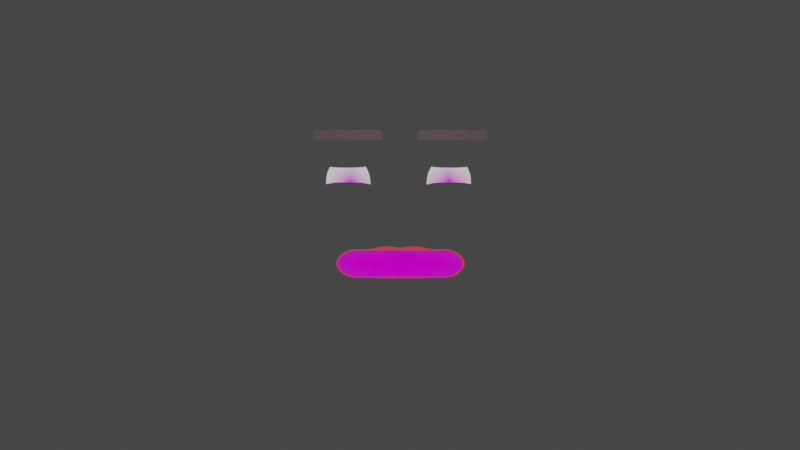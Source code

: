 # Source: face_importer_example.blend  (saved by Blender 3.1.7; exported with 4.5.12 LTS)
import bpy
from mathutils import Matrix  # noqa: F401  (used for matrix-valued properties, if any)

bpy.ops.wm.read_factory_settings(use_empty=True)
scene = bpy.context.scene
scene.name = 'Scene'

# ---- collections
col_movie = bpy.data.collections.new('movie'); scene.collection.children.link(col_movie)
col_2dface = bpy.data.collections.new('2DFace'); scene.collection.children.link(col_2dface)
col_eyes = bpy.data.collections.new('eyes'); col_2dface.children.link(col_eyes)
col_lid_booleans = bpy.data.collections.new('lid_booleans'); col_eyes.children.link(col_lid_booleans)
col_mouth = bpy.data.collections.new('mouth'); col_2dface.children.link(col_mouth)
col_brows = bpy.data.collections.new('brows'); col_2dface.children.link(col_brows)
col_2dface_armature = bpy.data.collections.new('2DFace_Armature'); col_2dface.children.link(col_2dface_armature)
col_uvprojectors = bpy.data.collections.new('UVProjectors'); col_2dface.children.link(col_uvprojectors)
col_uvprojectors.hide_render = True
col_head = bpy.data.collections.new('head'); scene.collection.children.link(col_head)

# ---- images (referenced by path relative to the original .blend; pixels are not part of the script)
import os
ASSET_DIR = os.environ.get("B2B_ASSET_DIR", "")  # directory of the original .blend (textures are referenced by path, not embedded)
HERE = os.path.dirname(os.path.abspath(__file__))  # packed textures are extracted next to this script under _unpacked/

def load_image(name, relpath, width, height, colorspace="sRGB"):
    """Load a texture the original file referenced (path relative to the .blend, or extracted next to this script)."""
    p = next((c for c in (os.path.join(HERE, relpath), os.path.join(ASSET_DIR, relpath)) if relpath and os.path.exists(c)), "")
    if p:
        img = bpy.data.images.load(p, check_existing=True)
        img.name = name
    else:  # same state as the original file: an image datablock whose file is absent (Cycles renders it pink)
        img = bpy.data.images.new(name, width, height)
        img.source = "FILE"
        img.filepath = "//" + (relpath or name)
    img.colorspace_settings.name = colorspace
    return img
img_iris_blue_png = load_image('iris_blue.png', 'texture_parts/iris_blue.png', 1024, 1024, 'sRGB')
img_0001_png = load_image('0001.png', 'texture_parts/0001.png', 1024, 1024, 'sRGB')
img_upper_teeth_new_png = load_image('upper_teeth_new.png', 'texture_parts/upper_teeth_new.png', 1024, 1024, 'sRGB')
img_lower_teeth_new_png = load_image('lower_teeth_new.png', 'texture_parts/lower_teeth_new.png', 1024, 1024, 'sRGB')

# ---- materials (node trees are filled in below, after node groups)
mat_eye_r_material = bpy.data.materials.new('eye.R.material')
mat_eye_r_material.use_transparent_shadow = False
mat_eye_l_material = bpy.data.materials.new('eye.L.material')
mat_eye_l_material.use_transparent_shadow = False
mat_eye_outline_material = bpy.data.materials.new('eye_outline_material')
mat_eye_outline_material.use_transparent_shadow = False
mat_mouth_material = bpy.data.materials.new('mouth_material')
mat_mouth_material.use_transparent_shadow = False
mat_mouth_outline_material = bpy.data.materials.new('mouth_outline_material')
mat_mouth_outline_material.use_transparent_shadow = False
mat_brow_material = bpy.data.materials.new('brow_material')
mat_brow_material.use_transparent_shadow = False

# ---- material node trees
mat_eye_r_material.use_nodes = True; mat_eye_r_material.node_tree.nodes.clear()
_N = mat_eye_r_material.node_tree.nodes; _L = mat_eye_r_material.node_tree.links
n0 = _N.new('ShaderNodeOutputMaterial'); n0.name = 'Material Output'; n0.location = (469, 365)
n1 = _N.new('ShaderNodeBsdfPrincipled'); n1.name = 'Principled BSDF'; n1.location = (-383, 213)
n1.distribution = 'GGX'
n1.subsurface_method = 'RANDOM_WALK_SKIN'
n1.inputs[0].default_value = (1.0, 1.0, 1.0, 1.0)
n1.inputs[3].default_value = 1.45
n1.inputs[27].default_value = (0.0, 0.0, 0.0, 1.0)
n1.inputs[28].default_value = 1.0
n2 = _N.new('ShaderNodeMixShader'); n2.name = 'Mix Shader'; n2.location = (83, 324)
n3 = _N.new('ShaderNodeBsdfDiffuse'); n3.name = 'Diffuse BSDF'; n3.location = (-238, 450)
n4 = _N.new('ShaderNodeTexImage'); n4.name = 'Image Texture'; n4.location = (-648, 452)
n4.image = img_iris_blue_png
n4.extension = 'CLIP'
n5 = _N.new('ShaderNodeMapping'); n5.name = 'Mapping'; n5.location = (-938, 467)
n5.width = 240
n6 = _N.new('ShaderNodeUVMap'); n6.name = 'UV Map'; n6.location = (-1215, 448)
n6.uv_map = 'eye.R'
_L.new(n1.outputs[0], n2.inputs[1])
_L.new(n2.outputs[0], n0.inputs[0])
_L.new(n4.outputs[0], n3.inputs[0])
_L.new(n4.outputs[1], n2.inputs[0])
_L.new(n3.outputs[0], n2.inputs[2])
_L.new(n5.outputs[0], n4.inputs[0])
_L.new(n6.outputs[0], n5.inputs[0])
n0.is_active_output = True
mat_eye_l_material.use_nodes = True; mat_eye_l_material.node_tree.nodes.clear()
_N = mat_eye_l_material.node_tree.nodes; _L = mat_eye_l_material.node_tree.links
n0 = _N.new('ShaderNodeOutputMaterial'); n0.name = 'Material Output'; n0.location = (580, 243)
n1 = _N.new('ShaderNodeBsdfDiffuse'); n1.name = 'Diffuse BSDF'; n1.location = (-160, 386)
n2 = _N.new('ShaderNodeBsdfPrincipled'); n2.name = 'Principled BSDF'; n2.location = (-264, 144)
n2.distribution = 'GGX'
n2.subsurface_method = 'RANDOM_WALK_SKIN'
n2.inputs[0].default_value = (1.0, 1.0, 1.0, 1.0)
n2.inputs[3].default_value = 1.45
n2.inputs[27].default_value = (0.0, 0.0, 0.0, 1.0)
n2.inputs[28].default_value = 1.0
n3 = _N.new('ShaderNodeTexImage'); n3.name = 'Image Texture'; n3.location = (-556, 408)
n3.image = img_iris_blue_png
n3.extension = 'CLIP'
n4 = _N.new('ShaderNodeUVMap'); n4.name = 'UV Map'; n4.location = (-1137, 396)
n4.uv_map = 'eye.L'
n5 = _N.new('ShaderNodeMixShader'); n5.name = 'Mix Shader'; n5.location = (229, 241)
n6 = _N.new('ShaderNodeMapping'); n6.name = 'Mapping'; n6.location = (-846, 423)
n6.width = 240
_L.new(n5.outputs[0], n0.inputs[0])
_L.new(n3.outputs[0], n1.inputs[0])
_L.new(n3.outputs[1], n5.inputs[0])
_L.new(n6.outputs[0], n3.inputs[0])
_L.new(n4.outputs[0], n6.inputs[0])
_L.new(n2.outputs[0], n5.inputs[1])
_L.new(n1.outputs[0], n5.inputs[2])
n0.is_active_output = True
mat_eye_outline_material.use_nodes = True; mat_eye_outline_material.node_tree.nodes.clear()
_N = mat_eye_outline_material.node_tree.nodes; _L = mat_eye_outline_material.node_tree.links
n0 = _N.new('ShaderNodeBsdfPrincipled'); n0.name = 'Principled BSDF'; n0.location = (10, 300)
n0.distribution = 'GGX'
n0.subsurface_method = 'RANDOM_WALK_SKIN'
n0.inputs[0].default_value = (0.0, 0.0, 0.0, 1.0)
n0.inputs[3].default_value = 1.45
n0.inputs[27].default_value = (0.0, 0.0, 0.0, 1.0)
n0.inputs[28].default_value = 1.0
n1 = _N.new('ShaderNodeOutputMaterial'); n1.name = 'Material Output'; n1.location = (300, 300)
_L.new(n0.outputs[0], n1.inputs[0])
n1.is_active_output = True
mat_mouth_material.use_nodes = True; mat_mouth_material.node_tree.nodes.clear()
_N = mat_mouth_material.node_tree.nodes; _L = mat_mouth_material.node_tree.links
n0 = _N.new('ShaderNodeBsdfPrincipled'); n0.name = 'Principled BSDF'; n0.location = (-499, 320)
n0.distribution = 'GGX'
n0.subsurface_method = 'RANDOM_WALK_SKIN'
n0.inputs[0].default_value = (0.0, 0.0, 0.0, 1.0)
n0.inputs[3].default_value = 1.45
n0.inputs[27].default_value = (0.0, 0.0, 0.0, 1.0)
n0.inputs[28].default_value = 1.0
n1 = _N.new('ShaderNodeMixShader'); n1.name = 'Mix Shader'; n1.location = (-114, 373)
n2 = _N.new('ShaderNodeMixShader'); n2.name = 'Mix Shader.001'; n2.location = (202, 563)
n3 = _N.new('ShaderNodeTexImage'); n3.name = 'Image Texture'; n3.location = (-852, 505)
n3.image = img_0001_png
n3.extension = 'CLIP'
n4 = _N.new('ShaderNodeMapping'); n4.name = 'Mapping'; n4.location = (-1142, 545)
n4.width = 240
n5 = _N.new('ShaderNodeUVMap'); n5.name = 'UV Map'; n5.location = (-1348, 456)
n5.uv_map = 'tongue'
n6 = _N.new('ShaderNodeBsdfDiffuse'); n6.name = 'Diffuse BSDF'; n6.location = (-349, 524)
n7 = _N.new('ShaderNodeTexImage'); n7.name = 'Image Texture.001'; n7.location = (-830, 903)
n7.image = img_upper_teeth_new_png
n7.extension = 'CLIP'
n8 = _N.new('ShaderNodeMapping'); n8.name = 'Mapping.001'; n8.location = (-1120, 943)
n8.width = 240
n9 = _N.new('ShaderNodeUVMap'); n9.name = 'UV Map.001'; n9.location = (-1326, 853)
n9.uv_map = 'upper_teeth'
n10 = _N.new('ShaderNodeBsdfDiffuse'); n10.name = 'Diffuse BSDF.001'; n10.location = (-327, 922)
n11 = _N.new('ShaderNodeTexImage'); n11.name = 'Image Texture.002'; n11.location = (-800, 1287)
n11.image = img_lower_teeth_new_png
n11.extension = 'CLIP'
n12 = _N.new('ShaderNodeUVMap'); n12.name = 'UV Map.002'; n12.location = (-1295, 1237)
n12.uv_map = 'lower_teeth'
n13 = _N.new('ShaderNodeBsdfDiffuse'); n13.name = 'Diffuse BSDF.002'; n13.location = (-278, 1170)
n14 = _N.new('ShaderNodeMixShader'); n14.name = 'Mix Shader.002'; n14.location = (440, 721)
n15 = _N.new('ShaderNodeOutputMaterial'); n15.name = 'Material Output'; n15.location = (944, 825)
n16 = _N.new('ShaderNodeMapping'); n16.name = 'Mapping.002'; n16.location = (-1090, 1327)
n16.width = 240
_L.new(n0.outputs[0], n1.inputs[1])
_L.new(n1.outputs[0], n2.inputs[1])
_L.new(n6.outputs[0], n1.inputs[2])
_L.new(n3.outputs[0], n6.inputs[0])
_L.new(n3.outputs[1], n1.inputs[0])
_L.new(n4.outputs[0], n3.inputs[0])
_L.new(n5.outputs[0], n4.inputs[0])
_L.new(n7.outputs[0], n10.inputs[0])
_L.new(n8.outputs[0], n7.inputs[0])
_L.new(n9.outputs[0], n8.inputs[0])
_L.new(n10.outputs[0], n2.inputs[2])
_L.new(n7.outputs[1], n2.inputs[0])
_L.new(n11.outputs[0], n13.inputs[0])
_L.new(n16.outputs[0], n11.inputs[0])
_L.new(n12.outputs[0], n16.inputs[0])
_L.new(n11.outputs[1], n14.inputs[0])
_L.new(n2.outputs[0], n14.inputs[1])
_L.new(n13.outputs[0], n14.inputs[2])
_L.new(n14.outputs[0], n15.inputs[0])
n15.is_active_output = True
mat_mouth_outline_material.use_nodes = True; mat_mouth_outline_material.node_tree.nodes.clear()
_N = mat_mouth_outline_material.node_tree.nodes; _L = mat_mouth_outline_material.node_tree.links
n0 = _N.new('ShaderNodeBsdfPrincipled'); n0.name = 'Principled BSDF'; n0.location = (10, 300)
n0.distribution = 'GGX'
n0.subsurface_method = 'RANDOM_WALK_SKIN'
n0.inputs[0].default_value = (0.8, 0.02414, 0.02125, 1.0)
n0.inputs[3].default_value = 1.45
n0.inputs[27].default_value = (0.0, 0.0, 0.0, 1.0)
n0.inputs[28].default_value = 1.0
n1 = _N.new('ShaderNodeOutputMaterial'); n1.name = 'Material Output'; n1.location = (300, 300)
_L.new(n0.outputs[0], n1.inputs[0])
n1.is_active_output = True
mat_brow_material.use_nodes = True; mat_brow_material.node_tree.nodes.clear()
_N = mat_brow_material.node_tree.nodes; _L = mat_brow_material.node_tree.links
n0 = _N.new('ShaderNodeBsdfPrincipled'); n0.name = 'Principled BSDF'; n0.location = (10, 300)
n0.distribution = 'GGX'
n0.subsurface_method = 'RANDOM_WALK_SKIN'
n0.inputs[3].default_value = 1.45
n0.inputs[27].default_value = (0.0, 0.0, 0.0, 1.0)
n0.inputs[28].default_value = 1.0
n1 = _N.new('ShaderNodeOutputMaterial'); n1.name = 'Material Output'; n1.location = (300, 300)
n2 = _N.new('ShaderNodeTexNoise'); n2.name = 'Musgrave Texture'; n2.location = (-670, 230)
n2.width = 150
n2.normalize = False
n2.inputs[2].default_value = 19.7
n2.inputs[3].default_value = 9.2
n2.inputs[4].default_value = 3.613e-05
n2.inputs[5].default_value = 5.5
n3 = _N.new('ShaderNodeValToRGB'); n3.name = 'ColorRamp'; n3.location = (-374, 288)
while len(n3.color_ramp.elements) > 1: n3.color_ramp.elements.remove(n3.color_ramp.elements[-1])
n3.color_ramp.elements[0].position = 0.0; n3.color_ramp.elements[0].color = (0.0, 0.0, 0.0, 1.0)
_e = n3.color_ramp.elements.new(0.2091); _e.color = (0.08158, 0.001525, 0.004965, 1.0)
_L.new(n0.outputs[0], n1.inputs[0])
_L.new(n2.outputs[0], n3.inputs[0])
_L.new(n3.outputs[0], n0.inputs[0])
n1.is_active_output = True

# ---- world
world_world = bpy.data.worlds.new('World'); scene.world = world_world
world_world.use_nodes = True; world_world.node_tree.nodes.clear()
_N = world_world.node_tree.nodes; _L = world_world.node_tree.links
n0 = _N.new('ShaderNodeOutputWorld'); n0.name = 'World Output'; n0.location = (300, 300)
n1 = _N.new('ShaderNodeBackground'); n1.name = 'Background'; n1.location = (10, 300)
n1.inputs[0].default_value = (0.05088, 0.05088, 0.05088, 1.0)
_L.new(n1.outputs[0], n0.inputs[0])
n0.is_active_output = True
world_world.color = (0.05088, 0.05088, 0.05088)
world_world.use_sun_shadow = False
world_world.sun_shadow_jitter_overblur = 0.0

# ---- cameras
cam_camera = bpy.data.cameras.new('Camera')
cam_camera.clip_end = 1e+04
cam_camera.lens = 25.0
cam_camera.ortho_scale = 7.314

# ---- lights
light_light = bpy.data.lights.new('Light', 'SUN')
light_light.transmission_factor = 0.0
light_light.angle = 0.1993
light_light.energy = 2.0
light_light.shadow_soft_size = 0.1
light_light.shadow_cascade_max_distance = 1000.0

# ---- meshes
me_plane_001 = bpy.data.meshes.new('Plane.001')
me_plane_001.from_pydata([(-0.5689, -8.173e-08, 0.2221), (-1.568, -8.173e-08, 0.2221), (-0.5689, -1.318e-07, 1.367), (-1.568, -1.318e-07, 1.367)], [], [(0, 2, 3, 1)])
me_plane_001.polygons.foreach_set('use_smooth', [True] * 1)
_uv = me_plane_001.uv_layers.new(name='eye.R')
_uv.uv.foreach_set('vector', [1.274, -0.8453, 1.274, 1.743, -0.4096, 1.743, -0.4096, -0.8453])
me_plane_001.materials.append(mat_eye_r_material)
me_plane_001.use_remesh_fix_poles = True
me_plane_001.use_remesh_preserve_attributes = False
me_plane_001.update()
me_plane_002 = bpy.data.meshes.new('Plane.002')
me_plane_002.from_pydata([(0.5086, -8.173e-08, 0.2221), (1.508, -8.173e-08, 0.2221), (0.5086, -1.318e-07, 1.367), (1.508, -1.318e-07, 1.367)], [], [(0, 1, 3, 2)])
me_plane_002.polygons.foreach_set('use_smooth', [True] * 1)
_uv = me_plane_002.uv_layers.new(name='eye.L')
_uv.uv.foreach_set('vector', [1.288, 1.789, -0.2859, 1.789, -0.2859, -0.6314, 1.288, -0.6314])
me_plane_002.materials.append(mat_eye_l_material)
me_plane_002.use_remesh_fix_poles = True
me_plane_002.use_remesh_preserve_attributes = False
me_plane_002.update()
me_plane_006 = bpy.data.meshes.new('Plane.006')
me_plane_006.from_pydata([(0.5086, -8.173e-08, 0.2221), (1.508, -8.173e-08, 0.2221), (0.5086, -1.318e-07, 1.367), (1.508, -1.318e-07, 1.367)], [], [(0, 1, 3, 2)])
me_plane_006.polygons.foreach_set('use_smooth', [True] * 1)
_uv = me_plane_006.uv_layers.new(name='UVMap')
_uv.uv.foreach_set('vector', [0.0, 0.0, 1.0, 0.0, 1.0, 1.0, 0.0, 1.0])
me_plane_006.materials.append(mat_eye_outline_material)
me_plane_006.use_remesh_fix_poles = True
me_plane_006.use_remesh_preserve_attributes = False
me_plane_006.update()
me_plane_007 = bpy.data.meshes.new('Plane.007')
me_plane_007.from_pydata([(-0.5689, -8.173e-08, 0.2221), (-1.568, -8.173e-08, 0.2221), (-0.5689, -1.318e-07, 1.367), (-1.568, -1.318e-07, 1.367)], [], [(0, 2, 3, 1)])
me_plane_007.polygons.foreach_set('use_smooth', [True] * 1)
_uv = me_plane_007.uv_layers.new(name='UVMap')
_uv.uv.foreach_set('vector', [0.0, 0.0, 0.0, 1.0, 1.0, 1.0, 1.0, 0.0])
me_plane_007.materials.append(mat_eye_outline_material)
me_plane_007.use_remesh_fix_poles = True
me_plane_007.use_remesh_preserve_attributes = False
me_plane_007.update()
me_cube_004 = bpy.data.meshes.new('Cube.004')
me_cube_004.from_pydata([(0.3698, 0.2909, 0.8124), (0.3698, 0.2909, -0.1771), (0.3698, -0.1866, 0.8124), (0.3698, -0.1866, -0.1771), (1.676, 0.2909, 0.8124), (1.676, 0.2909, -0.1771), (1.676, -0.1866, 0.8124), (1.676, -0.1866, -0.1771), (0.3698, 0.05214, 0.8124), (0.3698, 0.2909, 0.3177), (0.3698, 0.05214, -0.1771), (0.3698, -0.1866, 0.3177), (1.023, -0.1866, 0.8124), (1.023, -0.1866, -0.1771), (1.676, -0.1866, 0.3177), (1.676, 0.05214, 0.8124), (1.676, 0.05214, -0.1771), (1.676, 0.2909, 0.3177), (1.023, 0.2909, 0.8124), (1.023, 0.2909, -0.1771), (1.023, 0.05214, -0.1771), (1.023, 0.05214, 0.8124), (1.023, 0.2909, 0.3177), (1.676, 0.05214, 0.3177), (1.023, -0.1866, 0.3177), (0.3698, 0.05214, 0.3177)], [], [(25, 10, 3, 11), (24, 13, 7, 14), (23, 16, 5, 17), (22, 19, 1, 9), (21, 15, 4, 18), (20, 10, 1, 19), (16, 20, 19, 5), (7, 13, 20, 16), (13, 3, 10, 20), (8, 21, 18, 0), (2, 12, 21, 8), (12, 6, 15, 21), (18, 22, 9, 0), (4, 17, 22, 18), (17, 5, 19, 22), (15, 23, 17, 4), (6, 14, 23, 15), (14, 7, 16, 23), (12, 24, 14, 6), (2, 11, 24, 12), (11, 3, 13, 24), (8, 25, 11, 2), (0, 9, 25, 8), (9, 1, 10, 25)])
_uv = me_cube_004.uv_layers.new(name='UVMap')
_uv.uv.foreach_set('vector', [0.5, 0.125, 0.625, 0.125, 0.625, 0.25, 0.5, 0.25, 0.5, 0.375, 0.625, 0.375, 0.625, 0.5, 0.5, 0.5, 0.5, 0.625, 0.625, 0.625, 0.625, 0.75, 0.5, 0.75, 0.5, 0.875, 0.625, 0.875, 0.625, 1.0, 0.5, 1.0, 0.25, 0.625, 0.375, 0.625, 0.375, 0.75, 0.25, 0.75, 0.75, 0.625, 0.875, 0.625, 0.875, 0.75, 0.75, 0.75, 0.625, 0.625, 0.75, 0.625, 0.75, 0.75, 0.625, 0.75, 0.625, 0.5, 0.75, 0.5, 0.75, 0.625, 0.625, 0.625, 0.75, 0.5, 0.875, 0.5, 0.875, 0.625, 0.75, 0.625, 0.125, 0.625, 0.25, 0.625, 0.25, 0.75, 0.125, 0.75, 0.125, 0.5, 0.25, 0.5, 0.25, 0.625, 0.125, 0.625, 0.25, 0.5, 0.375, 0.5, 0.375, 0.625, 0.25, 0.625, 0.375, 0.875, 0.5, 0.875, 0.5, 1.0, 0.375, 1.0, 0.375, 0.75, 0.5, 0.75, 0.5, 0.875, 0.375, 0.875, 0.5, 0.75, 0.625, 0.75, 0.625, 0.875, 0.5, 0.875, 0.375, 0.625, 0.5, 0.625, 0.5, 0.75, 0.375, 0.75, 0.375, 0.5, 0.5, 0.5, 0.5, 0.625, 0.375, 0.625, 0.5, 0.5, 0.625, 0.5, 0.625, 0.625, 0.5, 0.625, 0.375, 0.375, 0.5, 0.375, 0.5, 0.5, 0.375, 0.5, 0.375, 0.25, 0.5, 0.25, 0.5, 0.375, 0.375, 0.375, 0.5, 0.25, 0.625, 0.25, 0.625, 0.375, 0.5, 0.375, 0.375, 0.125, 0.5, 0.125, 0.5, 0.25, 0.375, 0.25, 0.375, 0.0, 0.5, 0.0, 0.5, 0.125, 0.375, 0.125, 0.5, 0.0, 0.625, 0.0, 0.625, 0.125, 0.5, 0.125])
me_cube_004.use_remesh_fix_poles = True
me_cube_004.use_remesh_preserve_attributes = False
me_cube_004.update()
me_cube_006 = bpy.data.meshes.new('Cube.006')
me_cube_006.from_pydata([(-1.73, 0.2909, 0.8124), (-1.73, 0.2909, -0.1771), (-1.73, -0.1866, 0.8124), (-1.73, -0.1866, -0.1771), (-0.424, 0.2909, 0.8124), (-0.424, 0.2909, -0.1771), (-0.424, -0.1866, 0.8124), (-0.424, -0.1866, -0.1771), (-1.73, 0.05214, 0.8124), (-1.73, 0.2909, 0.3177), (-1.73, 0.05214, -0.1771), (-1.73, -0.1866, 0.3177), (-1.077, -0.1866, 0.8124), (-1.077, -0.1866, -0.1771), (-0.424, -0.1866, 0.3177), (-0.424, 0.05214, 0.8124), (-0.424, 0.05214, -0.1771), (-0.424, 0.2909, 0.3177), (-1.077, 0.2909, 0.8124), (-1.077, 0.2909, -0.1771), (-1.077, 0.05214, -0.1771), (-1.077, 0.05214, 0.8124), (-1.077, 0.2909, 0.3177), (-0.424, 0.05214, 0.3177), (-1.077, -0.1866, 0.3177), (-1.73, 0.05214, 0.3177)], [], [(25, 10, 3, 11), (24, 13, 7, 14), (23, 16, 5, 17), (22, 19, 1, 9), (21, 15, 4, 18), (20, 10, 1, 19), (16, 20, 19, 5), (7, 13, 20, 16), (13, 3, 10, 20), (8, 21, 18, 0), (2, 12, 21, 8), (12, 6, 15, 21), (18, 22, 9, 0), (4, 17, 22, 18), (17, 5, 19, 22), (15, 23, 17, 4), (6, 14, 23, 15), (14, 7, 16, 23), (12, 24, 14, 6), (2, 11, 24, 12), (11, 3, 13, 24), (8, 25, 11, 2), (0, 9, 25, 8), (9, 1, 10, 25)])
_uv = me_cube_006.uv_layers.new(name='UVMap')
_uv.uv.foreach_set('vector', [0.5, 0.125, 0.625, 0.125, 0.625, 0.25, 0.5, 0.25, 0.5, 0.375, 0.625, 0.375, 0.625, 0.5, 0.5, 0.5, 0.5, 0.625, 0.625, 0.625, 0.625, 0.75, 0.5, 0.75, 0.5, 0.875, 0.625, 0.875, 0.625, 1.0, 0.5, 1.0, 0.25, 0.625, 0.375, 0.625, 0.375, 0.75, 0.25, 0.75, 0.75, 0.625, 0.875, 0.625, 0.875, 0.75, 0.75, 0.75, 0.625, 0.625, 0.75, 0.625, 0.75, 0.75, 0.625, 0.75, 0.625, 0.5, 0.75, 0.5, 0.75, 0.625, 0.625, 0.625, 0.75, 0.5, 0.875, 0.5, 0.875, 0.625, 0.75, 0.625, 0.125, 0.625, 0.25, 0.625, 0.25, 0.75, 0.125, 0.75, 0.125, 0.5, 0.25, 0.5, 0.25, 0.625, 0.125, 0.625, 0.25, 0.5, 0.375, 0.5, 0.375, 0.625, 0.25, 0.625, 0.375, 0.875, 0.5, 0.875, 0.5, 1.0, 0.375, 1.0, 0.375, 0.75, 0.5, 0.75, 0.5, 0.875, 0.375, 0.875, 0.5, 0.75, 0.625, 0.75, 0.625, 0.875, 0.5, 0.875, 0.375, 0.625, 0.5, 0.625, 0.5, 0.75, 0.375, 0.75, 0.375, 0.5, 0.5, 0.5, 0.5, 0.625, 0.375, 0.625, 0.5, 0.5, 0.625, 0.5, 0.625, 0.625, 0.5, 0.625, 0.375, 0.375, 0.5, 0.375, 0.5, 0.5, 0.375, 0.5, 0.375, 0.25, 0.5, 0.25, 0.5, 0.375, 0.375, 0.375, 0.5, 0.25, 0.625, 0.25, 0.625, 0.375, 0.5, 0.375, 0.375, 0.125, 0.5, 0.125, 0.5, 0.25, 0.375, 0.25, 0.375, 0.0, 0.5, 0.0, 0.5, 0.125, 0.375, 0.125, 0.5, 0.0, 0.625, 0.0, 0.625, 0.125, 0.5, 0.125])
me_cube_006.use_remesh_fix_poles = True
me_cube_006.use_remesh_preserve_attributes = False
me_cube_006.update()
me_cube_005 = bpy.data.meshes.new('Cube.005')
me_cube_005.from_pydata([(0.3698, 0.2388, 0.772), (0.3698, 0.2388, -0.2175), (0.3698, -0.2388, 0.772), (0.3698, -0.2388, -0.2175), (1.676, 0.2388, 0.772), (1.676, 0.2388, -0.2175), (1.676, -0.2388, 0.772), (1.676, -0.2388, -0.2175), (0.3698, 4.187e-07, 0.772), (0.3698, 0.2388, 0.2773), (0.3698, 1.086e-06, -0.2175), (0.3698, -0.2388, 0.2773), (1.023, -0.2388, 0.772), (1.023, -0.2388, -0.2175), (1.676, -0.2388, 0.2773), (1.676, 4.335e-07, 0.772), (1.676, 1.071e-06, -0.2175), (1.676, 0.2388, 0.2773), (1.023, 0.2388, 0.772), (1.023, 0.2388, -0.2175), (1.023, 1.071e-06, -0.2175), (1.023, 4.187e-07, 0.772), (1.023, 0.2388, 0.2773), (1.676, 7.448e-07, 0.2773), (1.023, -0.2388, 0.2773), (0.3698, 7.596e-07, 0.2773)], [], [(25, 10, 3, 11), (24, 13, 7, 14), (23, 16, 5, 17), (22, 19, 1, 9), (21, 15, 4, 18), (20, 10, 1, 19), (16, 20, 19, 5), (7, 13, 20, 16), (13, 3, 10, 20), (8, 21, 18, 0), (2, 12, 21, 8), (12, 6, 15, 21), (18, 22, 9, 0), (4, 17, 22, 18), (17, 5, 19, 22), (15, 23, 17, 4), (6, 14, 23, 15), (14, 7, 16, 23), (12, 24, 14, 6), (2, 11, 24, 12), (11, 3, 13, 24), (8, 25, 11, 2), (0, 9, 25, 8), (9, 1, 10, 25)])
_uv = me_cube_005.uv_layers.new(name='UVMap')
_uv.uv.foreach_set('vector', [0.5, 0.125, 0.625, 0.125, 0.625, 0.25, 0.5, 0.25, 0.5, 0.375, 0.625, 0.375, 0.625, 0.5, 0.5, 0.5, 0.5, 0.625, 0.625, 0.625, 0.625, 0.75, 0.5, 0.75, 0.5, 0.875, 0.625, 0.875, 0.625, 1.0, 0.5, 1.0, 0.25, 0.625, 0.375, 0.625, 0.375, 0.75, 0.25, 0.75, 0.75, 0.625, 0.875, 0.625, 0.875, 0.75, 0.75, 0.75, 0.625, 0.625, 0.75, 0.625, 0.75, 0.75, 0.625, 0.75, 0.625, 0.5, 0.75, 0.5, 0.75, 0.625, 0.625, 0.625, 0.75, 0.5, 0.875, 0.5, 0.875, 0.625, 0.75, 0.625, 0.125, 0.625, 0.25, 0.625, 0.25, 0.75, 0.125, 0.75, 0.125, 0.5, 0.25, 0.5, 0.25, 0.625, 0.125, 0.625, 0.25, 0.5, 0.375, 0.5, 0.375, 0.625, 0.25, 0.625, 0.375, 0.875, 0.5, 0.875, 0.5, 1.0, 0.375, 1.0, 0.375, 0.75, 0.5, 0.75, 0.5, 0.875, 0.375, 0.875, 0.5, 0.75, 0.625, 0.75, 0.625, 0.875, 0.5, 0.875, 0.375, 0.625, 0.5, 0.625, 0.5, 0.75, 0.375, 0.75, 0.375, 0.5, 0.5, 0.5, 0.5, 0.625, 0.375, 0.625, 0.5, 0.5, 0.625, 0.5, 0.625, 0.625, 0.5, 0.625, 0.375, 0.375, 0.5, 0.375, 0.5, 0.5, 0.375, 0.5, 0.375, 0.25, 0.5, 0.25, 0.5, 0.375, 0.375, 0.375, 0.5, 0.25, 0.625, 0.25, 0.625, 0.375, 0.5, 0.375, 0.375, 0.125, 0.5, 0.125, 0.5, 0.25, 0.375, 0.25, 0.375, 0.0, 0.5, 0.0, 0.5, 0.125, 0.375, 0.125, 0.5, 0.0, 0.625, 0.0, 0.625, 0.125, 0.5, 0.125])
me_cube_005.use_remesh_fix_poles = True
me_cube_005.use_remesh_preserve_attributes = False
me_cube_005.update()
me_cube_007 = bpy.data.meshes.new('Cube.007')
me_cube_007.from_pydata([(-1.73, 0.2388, 0.772), (-1.73, 0.2388, -0.2175), (-1.73, -0.2388, 0.772), (-1.73, -0.2388, -0.2175), (-0.424, 0.2388, 0.772), (-0.424, 0.2388, -0.2175), (-0.424, -0.2388, 0.772), (-0.424, -0.2388, -0.2175), (-1.73, 4.187e-07, 0.772), (-1.73, 0.2388, 0.2773), (-1.73, 1.086e-06, -0.2175), (-1.73, -0.2388, 0.2773), (-1.077, -0.2388, 0.772), (-1.077, -0.2388, -0.2175), (-0.424, -0.2388, 0.2773), (-0.424, 4.335e-07, 0.772), (-0.424, 1.071e-06, -0.2175), (-0.424, 0.2388, 0.2773), (-1.077, 0.2388, 0.772), (-1.077, 0.2388, -0.2175), (-1.077, 1.071e-06, -0.2175), (-1.077, 4.187e-07, 0.772), (-1.077, 0.2388, 0.2773), (-0.424, 7.448e-07, 0.2773), (-1.077, -0.2388, 0.2773), (-1.73, 7.596e-07, 0.2773)], [], [(25, 10, 3, 11), (24, 13, 7, 14), (23, 16, 5, 17), (22, 19, 1, 9), (21, 15, 4, 18), (20, 10, 1, 19), (16, 20, 19, 5), (7, 13, 20, 16), (13, 3, 10, 20), (8, 21, 18, 0), (2, 12, 21, 8), (12, 6, 15, 21), (18, 22, 9, 0), (4, 17, 22, 18), (17, 5, 19, 22), (15, 23, 17, 4), (6, 14, 23, 15), (14, 7, 16, 23), (12, 24, 14, 6), (2, 11, 24, 12), (11, 3, 13, 24), (8, 25, 11, 2), (0, 9, 25, 8), (9, 1, 10, 25)])
_uv = me_cube_007.uv_layers.new(name='UVMap')
_uv.uv.foreach_set('vector', [0.5, 0.125, 0.625, 0.125, 0.625, 0.25, 0.5, 0.25, 0.5, 0.375, 0.625, 0.375, 0.625, 0.5, 0.5, 0.5, 0.5, 0.625, 0.625, 0.625, 0.625, 0.75, 0.5, 0.75, 0.5, 0.875, 0.625, 0.875, 0.625, 1.0, 0.5, 1.0, 0.25, 0.625, 0.375, 0.625, 0.375, 0.75, 0.25, 0.75, 0.75, 0.625, 0.875, 0.625, 0.875, 0.75, 0.75, 0.75, 0.625, 0.625, 0.75, 0.625, 0.75, 0.75, 0.625, 0.75, 0.625, 0.5, 0.75, 0.5, 0.75, 0.625, 0.625, 0.625, 0.75, 0.5, 0.875, 0.5, 0.875, 0.625, 0.75, 0.625, 0.125, 0.625, 0.25, 0.625, 0.25, 0.75, 0.125, 0.75, 0.125, 0.5, 0.25, 0.5, 0.25, 0.625, 0.125, 0.625, 0.25, 0.5, 0.375, 0.5, 0.375, 0.625, 0.25, 0.625, 0.375, 0.875, 0.5, 0.875, 0.5, 1.0, 0.375, 1.0, 0.375, 0.75, 0.5, 0.75, 0.5, 0.875, 0.375, 0.875, 0.5, 0.75, 0.625, 0.75, 0.625, 0.875, 0.5, 0.875, 0.375, 0.625, 0.5, 0.625, 0.5, 0.75, 0.375, 0.75, 0.375, 0.5, 0.5, 0.5, 0.5, 0.625, 0.375, 0.625, 0.5, 0.5, 0.625, 0.5, 0.625, 0.625, 0.5, 0.625, 0.375, 0.375, 0.5, 0.375, 0.5, 0.5, 0.375, 0.5, 0.375, 0.25, 0.5, 0.25, 0.5, 0.375, 0.375, 0.375, 0.5, 0.25, 0.625, 0.25, 0.625, 0.375, 0.5, 0.375, 0.375, 0.125, 0.5, 0.125, 0.5, 0.25, 0.375, 0.25, 0.375, 0.0, 0.5, 0.0, 0.5, 0.125, 0.375, 0.125, 0.5, 0.0, 0.625, 0.0, 0.625, 0.125, 0.5, 0.125])
me_cube_007.use_remesh_fix_poles = True
me_cube_007.use_remesh_preserve_attributes = False
me_cube_007.update()
me_cube = bpy.data.meshes.new('Cube')
me_cube.from_pydata([(0.3698, -0.1866, 1.114), (0.3698, -0.1866, 2.103), (0.3698, 0.2909, 1.114), (0.3698, 0.2909, 2.103), (1.676, -0.1866, 1.114), (1.676, -0.1866, 2.103), (1.676, 0.2909, 1.114), (1.676, 0.2909, 2.103), (0.3698, 0.05214, 1.114), (0.3698, -0.1866, 1.609), (0.3698, 0.05214, 2.103), (0.3698, 0.2909, 1.609), (1.023, 0.2909, 1.114), (1.023, 0.2909, 2.103), (1.676, 0.2909, 1.609), (1.676, 0.05214, 1.114), (1.676, 0.05214, 2.103), (1.676, -0.1866, 1.609), (1.023, -0.1866, 1.114), (1.023, -0.1866, 2.103), (1.023, 0.05214, 2.103), (1.023, 0.05214, 1.114), (1.023, -0.1866, 1.609), (1.676, 0.05214, 1.609), (1.023, 0.2909, 1.609), (0.3698, 0.05214, 1.609)], [], [(25, 10, 3, 11), (24, 13, 7, 14), (23, 16, 5, 17), (22, 19, 1, 9), (21, 15, 4, 18), (20, 10, 1, 19), (16, 20, 19, 5), (7, 13, 20, 16), (13, 3, 10, 20), (8, 21, 18, 0), (2, 12, 21, 8), (12, 6, 15, 21), (18, 22, 9, 0), (4, 17, 22, 18), (17, 5, 19, 22), (15, 23, 17, 4), (6, 14, 23, 15), (14, 7, 16, 23), (12, 24, 14, 6), (2, 11, 24, 12), (11, 3, 13, 24), (8, 25, 11, 2), (0, 9, 25, 8), (9, 1, 10, 25)])
_uv = me_cube.uv_layers.new(name='UVMap')
_uv.uv.foreach_set('vector', [0.5, 0.125, 0.625, 0.125, 0.625, 0.25, 0.5, 0.25, 0.5, 0.375, 0.625, 0.375, 0.625, 0.5, 0.5, 0.5, 0.5, 0.625, 0.625, 0.625, 0.625, 0.75, 0.5, 0.75, 0.5, 0.875, 0.625, 0.875, 0.625, 1.0, 0.5, 1.0, 0.25, 0.625, 0.375, 0.625, 0.375, 0.75, 0.25, 0.75, 0.75, 0.625, 0.875, 0.625, 0.875, 0.75, 0.75, 0.75, 0.625, 0.625, 0.75, 0.625, 0.75, 0.75, 0.625, 0.75, 0.625, 0.5, 0.75, 0.5, 0.75, 0.625, 0.625, 0.625, 0.75, 0.5, 0.875, 0.5, 0.875, 0.625, 0.75, 0.625, 0.125, 0.625, 0.25, 0.625, 0.25, 0.75, 0.125, 0.75, 0.125, 0.5, 0.25, 0.5, 0.25, 0.625, 0.125, 0.625, 0.25, 0.5, 0.375, 0.5, 0.375, 0.625, 0.25, 0.625, 0.375, 0.875, 0.5, 0.875, 0.5, 1.0, 0.375, 1.0, 0.375, 0.75, 0.5, 0.75, 0.5, 0.875, 0.375, 0.875, 0.5, 0.75, 0.625, 0.75, 0.625, 0.875, 0.5, 0.875, 0.375, 0.625, 0.5, 0.625, 0.5, 0.75, 0.375, 0.75, 0.375, 0.5, 0.5, 0.5, 0.5, 0.625, 0.375, 0.625, 0.5, 0.5, 0.625, 0.5, 0.625, 0.625, 0.5, 0.625, 0.375, 0.375, 0.5, 0.375, 0.5, 0.5, 0.375, 0.5, 0.375, 0.25, 0.5, 0.25, 0.5, 0.375, 0.375, 0.375, 0.5, 0.25, 0.625, 0.25, 0.625, 0.375, 0.5, 0.375, 0.375, 0.125, 0.5, 0.125, 0.5, 0.25, 0.375, 0.25, 0.375, 0.0, 0.5, 0.0, 0.5, 0.125, 0.375, 0.125, 0.5, 0.0, 0.625, 0.0, 0.625, 0.125, 0.5, 0.125])
me_cube.use_remesh_fix_poles = True
me_cube.use_remesh_preserve_attributes = False
me_cube.update()
me_cube_002 = bpy.data.meshes.new('Cube.002')
me_cube_002.from_pydata([(-1.73, -0.1866, 1.114), (-1.73, -0.1866, 2.103), (-1.73, 0.2909, 1.114), (-1.73, 0.2909, 2.103), (-0.424, -0.1866, 1.114), (-0.424, -0.1866, 2.103), (-0.424, 0.2909, 1.114), (-0.424, 0.2909, 2.103), (-1.73, 0.05214, 1.114), (-1.73, -0.1866, 1.609), (-1.73, 0.05214, 2.103), (-1.73, 0.2909, 1.609), (-1.077, 0.2909, 1.114), (-1.077, 0.2909, 2.103), (-0.424, 0.2909, 1.609), (-0.424, 0.05214, 1.114), (-0.424, 0.05214, 2.103), (-0.424, -0.1866, 1.609), (-1.077, -0.1866, 1.114), (-1.077, -0.1866, 2.103), (-1.077, 0.05214, 2.103), (-1.077, 0.05214, 1.114), (-1.077, -0.1866, 1.609), (-0.424, 0.05214, 1.609), (-1.077, 0.2909, 1.609), (-1.73, 0.05214, 1.609)], [], [(25, 10, 3, 11), (24, 13, 7, 14), (23, 16, 5, 17), (22, 19, 1, 9), (21, 15, 4, 18), (20, 10, 1, 19), (16, 20, 19, 5), (7, 13, 20, 16), (13, 3, 10, 20), (8, 21, 18, 0), (2, 12, 21, 8), (12, 6, 15, 21), (18, 22, 9, 0), (4, 17, 22, 18), (17, 5, 19, 22), (15, 23, 17, 4), (6, 14, 23, 15), (14, 7, 16, 23), (12, 24, 14, 6), (2, 11, 24, 12), (11, 3, 13, 24), (8, 25, 11, 2), (0, 9, 25, 8), (9, 1, 10, 25)])
_uv = me_cube_002.uv_layers.new(name='UVMap')
_uv.uv.foreach_set('vector', [0.5, 0.125, 0.625, 0.125, 0.625, 0.25, 0.5, 0.25, 0.5, 0.375, 0.625, 0.375, 0.625, 0.5, 0.5, 0.5, 0.5, 0.625, 0.625, 0.625, 0.625, 0.75, 0.5, 0.75, 0.5, 0.875, 0.625, 0.875, 0.625, 1.0, 0.5, 1.0, 0.25, 0.625, 0.375, 0.625, 0.375, 0.75, 0.25, 0.75, 0.75, 0.625, 0.875, 0.625, 0.875, 0.75, 0.75, 0.75, 0.625, 0.625, 0.75, 0.625, 0.75, 0.75, 0.625, 0.75, 0.625, 0.5, 0.75, 0.5, 0.75, 0.625, 0.625, 0.625, 0.75, 0.5, 0.875, 0.5, 0.875, 0.625, 0.75, 0.625, 0.125, 0.625, 0.25, 0.625, 0.25, 0.75, 0.125, 0.75, 0.125, 0.5, 0.25, 0.5, 0.25, 0.625, 0.125, 0.625, 0.25, 0.5, 0.375, 0.5, 0.375, 0.625, 0.25, 0.625, 0.375, 0.875, 0.5, 0.875, 0.5, 1.0, 0.375, 1.0, 0.375, 0.75, 0.5, 0.75, 0.5, 0.875, 0.375, 0.875, 0.5, 0.75, 0.625, 0.75, 0.625, 0.875, 0.5, 0.875, 0.375, 0.625, 0.5, 0.625, 0.5, 0.75, 0.375, 0.75, 0.375, 0.5, 0.5, 0.5, 0.5, 0.625, 0.375, 0.625, 0.5, 0.5, 0.625, 0.5, 0.625, 0.625, 0.5, 0.625, 0.375, 0.375, 0.5, 0.375, 0.5, 0.5, 0.375, 0.5, 0.375, 0.25, 0.5, 0.25, 0.5, 0.375, 0.375, 0.375, 0.5, 0.25, 0.625, 0.25, 0.625, 0.375, 0.5, 0.375, 0.375, 0.125, 0.5, 0.125, 0.5, 0.25, 0.375, 0.25, 0.375, 0.0, 0.5, 0.0, 0.5, 0.125, 0.375, 0.125, 0.5, 0.0, 0.625, 0.0, 0.625, 0.125, 0.5, 0.125])
me_cube_002.use_remesh_fix_poles = True
me_cube_002.use_remesh_preserve_attributes = False
me_cube_002.update()
me_cube_001 = bpy.data.meshes.new('Cube.001')
me_cube_001.from_pydata([(0.3698, -0.2388, 1.154), (0.3698, -0.2388, 2.144), (0.3698, 0.2388, 1.154), (0.3698, 0.2388, 2.144), (1.676, -0.2388, 1.154), (1.676, -0.2388, 2.144), (1.676, 0.2388, 1.154), (1.676, 0.2388, 2.144), (0.3698, -2.038e-07, 1.154), (0.3698, -0.2388, 1.649), (0.3698, -2.186e-07, 2.144), (0.3698, 0.2388, 1.649), (1.023, 0.2388, 1.154), (1.023, 0.2388, 2.144), (1.676, 0.2388, 1.649), (1.676, -2.186e-07, 1.154), (1.676, -2.038e-07, 2.144), (1.676, -0.2388, 1.649), (1.023, -0.2388, 1.154), (1.023, -0.2388, 2.144), (1.023, -2.038e-07, 2.144), (1.023, -2.038e-07, 1.154), (1.023, -0.2388, 1.649), (1.676, -2.038e-07, 1.649), (1.023, 0.2388, 1.649), (0.3698, -2.186e-07, 1.649)], [], [(25, 10, 3, 11), (24, 13, 7, 14), (23, 16, 5, 17), (22, 19, 1, 9), (21, 15, 4, 18), (20, 10, 1, 19), (16, 20, 19, 5), (7, 13, 20, 16), (13, 3, 10, 20), (8, 21, 18, 0), (2, 12, 21, 8), (12, 6, 15, 21), (18, 22, 9, 0), (4, 17, 22, 18), (17, 5, 19, 22), (15, 23, 17, 4), (6, 14, 23, 15), (14, 7, 16, 23), (12, 24, 14, 6), (2, 11, 24, 12), (11, 3, 13, 24), (8, 25, 11, 2), (0, 9, 25, 8), (9, 1, 10, 25)])
_uv = me_cube_001.uv_layers.new(name='UVMap')
_uv.uv.foreach_set('vector', [0.5, 0.125, 0.625, 0.125, 0.625, 0.25, 0.5, 0.25, 0.5, 0.375, 0.625, 0.375, 0.625, 0.5, 0.5, 0.5, 0.5, 0.625, 0.625, 0.625, 0.625, 0.75, 0.5, 0.75, 0.5, 0.875, 0.625, 0.875, 0.625, 1.0, 0.5, 1.0, 0.25, 0.625, 0.375, 0.625, 0.375, 0.75, 0.25, 0.75, 0.75, 0.625, 0.875, 0.625, 0.875, 0.75, 0.75, 0.75, 0.625, 0.625, 0.75, 0.625, 0.75, 0.75, 0.625, 0.75, 0.625, 0.5, 0.75, 0.5, 0.75, 0.625, 0.625, 0.625, 0.75, 0.5, 0.875, 0.5, 0.875, 0.625, 0.75, 0.625, 0.125, 0.625, 0.25, 0.625, 0.25, 0.75, 0.125, 0.75, 0.125, 0.5, 0.25, 0.5, 0.25, 0.625, 0.125, 0.625, 0.25, 0.5, 0.375, 0.5, 0.375, 0.625, 0.25, 0.625, 0.375, 0.875, 0.5, 0.875, 0.5, 1.0, 0.375, 1.0, 0.375, 0.75, 0.5, 0.75, 0.5, 0.875, 0.375, 0.875, 0.5, 0.75, 0.625, 0.75, 0.625, 0.875, 0.5, 0.875, 0.375, 0.625, 0.5, 0.625, 0.5, 0.75, 0.375, 0.75, 0.375, 0.5, 0.5, 0.5, 0.5, 0.625, 0.375, 0.625, 0.5, 0.5, 0.625, 0.5, 0.625, 0.625, 0.5, 0.625, 0.375, 0.375, 0.5, 0.375, 0.5, 0.5, 0.375, 0.5, 0.375, 0.25, 0.5, 0.25, 0.5, 0.375, 0.375, 0.375, 0.5, 0.25, 0.625, 0.25, 0.625, 0.375, 0.5, 0.375, 0.375, 0.125, 0.5, 0.125, 0.5, 0.25, 0.375, 0.25, 0.375, 0.0, 0.5, 0.0, 0.5, 0.125, 0.375, 0.125, 0.5, 0.0, 0.625, 0.0, 0.625, 0.125, 0.5, 0.125])
me_cube_001.use_remesh_fix_poles = True
me_cube_001.use_remesh_preserve_attributes = False
me_cube_001.update()
me_cube_003 = bpy.data.meshes.new('Cube.003')
me_cube_003.from_pydata([(-1.73, -0.2388, 1.154), (-1.73, -0.2388, 2.144), (-1.73, 0.2388, 1.154), (-1.73, 0.2388, 2.144), (-0.424, -0.2388, 1.154), (-0.424, -0.2388, 2.144), (-0.424, 0.2388, 1.154), (-0.424, 0.2388, 2.144), (-1.73, -2.038e-07, 1.154), (-1.73, -0.2388, 1.649), (-1.73, -2.186e-07, 2.144), (-1.73, 0.2388, 1.649), (-1.077, 0.2388, 1.154), (-1.077, 0.2388, 2.144), (-0.424, 0.2388, 1.649), (-0.424, -2.186e-07, 1.154), (-0.424, -2.038e-07, 2.144), (-0.424, -0.2388, 1.649), (-1.077, -0.2388, 1.154), (-1.077, -0.2388, 2.144), (-1.077, -2.038e-07, 2.144), (-1.077, -2.038e-07, 1.154), (-1.077, -0.2388, 1.649), (-0.424, -2.038e-07, 1.649), (-1.077, 0.2388, 1.649), (-1.73, -2.186e-07, 1.649)], [], [(25, 10, 3, 11), (24, 13, 7, 14), (23, 16, 5, 17), (22, 19, 1, 9), (21, 15, 4, 18), (20, 10, 1, 19), (16, 20, 19, 5), (7, 13, 20, 16), (13, 3, 10, 20), (8, 21, 18, 0), (2, 12, 21, 8), (12, 6, 15, 21), (18, 22, 9, 0), (4, 17, 22, 18), (17, 5, 19, 22), (15, 23, 17, 4), (6, 14, 23, 15), (14, 7, 16, 23), (12, 24, 14, 6), (2, 11, 24, 12), (11, 3, 13, 24), (8, 25, 11, 2), (0, 9, 25, 8), (9, 1, 10, 25)])
_uv = me_cube_003.uv_layers.new(name='UVMap')
_uv.uv.foreach_set('vector', [0.5, 0.125, 0.625, 0.125, 0.625, 0.25, 0.5, 0.25, 0.5, 0.375, 0.625, 0.375, 0.625, 0.5, 0.5, 0.5, 0.5, 0.625, 0.625, 0.625, 0.625, 0.75, 0.5, 0.75, 0.5, 0.875, 0.625, 0.875, 0.625, 1.0, 0.5, 1.0, 0.25, 0.625, 0.375, 0.625, 0.375, 0.75, 0.25, 0.75, 0.75, 0.625, 0.875, 0.625, 0.875, 0.75, 0.75, 0.75, 0.625, 0.625, 0.75, 0.625, 0.75, 0.75, 0.625, 0.75, 0.625, 0.5, 0.75, 0.5, 0.75, 0.625, 0.625, 0.625, 0.75, 0.5, 0.875, 0.5, 0.875, 0.625, 0.75, 0.625, 0.125, 0.625, 0.25, 0.625, 0.25, 0.75, 0.125, 0.75, 0.125, 0.5, 0.25, 0.5, 0.25, 0.625, 0.125, 0.625, 0.25, 0.5, 0.375, 0.5, 0.375, 0.625, 0.25, 0.625, 0.375, 0.875, 0.5, 0.875, 0.5, 1.0, 0.375, 1.0, 0.375, 0.75, 0.5, 0.75, 0.5, 0.875, 0.375, 0.875, 0.5, 0.75, 0.625, 0.75, 0.625, 0.875, 0.5, 0.875, 0.375, 0.625, 0.5, 0.625, 0.5, 0.75, 0.375, 0.75, 0.375, 0.5, 0.5, 0.5, 0.5, 0.625, 0.375, 0.625, 0.5, 0.5, 0.625, 0.5, 0.625, 0.625, 0.5, 0.625, 0.375, 0.375, 0.5, 0.375, 0.5, 0.5, 0.375, 0.5, 0.375, 0.25, 0.5, 0.25, 0.5, 0.375, 0.375, 0.375, 0.5, 0.25, 0.625, 0.25, 0.625, 0.375, 0.5, 0.375, 0.375, 0.125, 0.5, 0.125, 0.5, 0.25, 0.375, 0.25, 0.375, 0.0, 0.5, 0.0, 0.5, 0.125, 0.375, 0.125, 0.5, 0.0, 0.625, 0.0, 0.625, 0.125, 0.5, 0.125])
me_cube_003.use_remesh_fix_poles = True
me_cube_003.use_remesh_preserve_attributes = False
me_cube_003.update()
me_plane_005 = bpy.data.meshes.new('Plane.005')
me_plane_005.from_pydata([(-2.401, 0.0, 0.0), (2.401, 0.0, 0.0), (-1.921, 2.142e-08, -0.49), (-1.441, 2.142e-08, -0.49), (-0.9606, 2.142e-08, -0.49), (-0.4803, 2.142e-08, -0.49), (0.0, 2.142e-08, -0.49), (0.4803, 2.142e-08, -0.49), (0.9606, 2.142e-08, -0.49), (1.441, 2.142e-08, -0.49), (1.921, 2.142e-08, -0.49), (1.921, -2.142e-08, 0.49), (1.441, -2.142e-08, 0.49), (0.9606, -2.142e-08, 0.49), (0.4803, -2.142e-08, 0.49), (0.0, -2.142e-08, 0.49), (-0.4803, -2.142e-08, 0.49), (-0.9606, -2.142e-08, 0.49), (-1.441, -2.142e-08, 0.49), (-1.921, -2.142e-08, 0.49)], [], [(10, 1, 11), (0, 2, 19), (2, 3, 18, 19), (3, 4, 17, 18), (4, 5, 16, 17), (5, 6, 15, 16), (6, 7, 14, 15), (7, 8, 13, 14), (8, 9, 12, 13), (9, 10, 11, 12)])
me_plane_005.polygons.foreach_set('use_smooth', [True] * 10)
_uv = me_plane_005.uv_layers.new(name='upper_teeth')
_uv.uv.foreach_set('vector', [0.9, 0.0, 1.0, 1.0, 0.9, 1.0, 0.0, 0.0, 0.1, 0.0, 0.1, 1.0, 0.1, 0.0, 0.2, 0.0, 0.2, 1.0, 0.1, 1.0, 0.2, 0.0, 0.3, 0.0, 0.3, 1.0, 0.2, 1.0, 0.3, 0.0, 0.4, 0.0, 0.4, 1.0, 0.3, 1.0, 0.4, 0.0, 0.5, 0.0, 0.5, 1.0, 0.4, 1.0, 0.5, 0.0, 0.6, 0.0, 0.6, 1.0, 0.5, 1.0, 0.6, 0.0, 0.7, 0.0, 0.7, 1.0, 0.6, 1.0, 0.7, 0.0, 0.8, 0.0, 0.8, 1.0, 0.7, 1.0, 0.8, 0.0, 0.9, 0.0, 0.9, 1.0, 0.8, 1.0])
_uv.active_render = True
_uv = me_plane_005.uv_layers.new(name='lower_teeth')
_uv.uv.foreach_set('vector', [0.9, 0.0, 1.0, 1.0, 0.9, 1.0, 0.0, 0.0, 0.1, 0.0, 0.1, 1.0, 0.1, 0.0, 0.2, 0.0, 0.2, 1.0, 0.1, 1.0, 0.2, 0.0, 0.3, 0.0, 0.3, 1.0, 0.2, 1.0, 0.3, 0.0, 0.4, 0.0, 0.4, 1.0, 0.3, 1.0, 0.4, 0.0, 0.5, 0.0, 0.5, 1.0, 0.4, 1.0, 0.5, 0.0, 0.6, 0.0, 0.6, 1.0, 0.5, 1.0, 0.6, 0.0, 0.7, 0.0, 0.7, 1.0, 0.6, 1.0, 0.7, 0.0, 0.8, 0.0, 0.8, 1.0, 0.7, 1.0, 0.8, 0.0, 0.9, 0.0, 0.9, 1.0, 0.8, 1.0])
_uv = me_plane_005.uv_layers.new(name='tongue')
_uv.uv.foreach_set('vector', [0.9, 0.0, 1.0, 1.0, 0.9, 1.0, 0.0, 0.0, 0.1, 0.0, 0.1, 1.0, 0.1, 0.0, 0.2, 0.0, 0.2, 1.0, 0.1, 1.0, 0.2, 0.0, 0.3, 0.0, 0.3, 1.0, 0.2, 1.0, 0.3, 0.0, 0.4, 0.0, 0.4, 1.0, 0.3, 1.0, 0.4, 0.0, 0.5, 0.0, 0.5, 1.0, 0.4, 1.0, 0.5, 0.0, 0.6, 0.0, 0.6, 1.0, 0.5, 1.0, 0.6, 0.0, 0.7, 0.0, 0.7, 1.0, 0.6, 1.0, 0.7, 0.0, 0.8, 0.0, 0.8, 1.0, 0.7, 1.0, 0.8, 0.0, 0.9, 0.0, 0.9, 1.0, 0.8, 1.0])
me_plane_005.materials.append(mat_mouth_material)
me_plane_005.use_remesh_fix_poles = True
me_plane_005.use_remesh_preserve_attributes = False
me_plane_005.update()
me_plane_013 = bpy.data.meshes.new('Plane.013')
me_plane_013.from_pydata([(-2.461, 0.01409, -1.478e-09), (2.472, 0.01409, -1.478e-09), (-1.968, 0.01409, -0.5288), (-1.474, 0.01409, -0.5288), (-0.9811, 0.01409, -0.5288), (-0.4879, 0.01409, -0.5644), (0.005366, 0.01409, -0.5288), (0.4986, 0.01409, -0.5644), (0.9919, 0.01409, -0.5288), (1.485, 0.01409, -0.5288), (1.978, 0.01409, -0.5288), (1.978, 0.01409, 0.5288), (1.485, 0.01409, 0.5288), (0.9919, 0.01409, 0.5288), (0.4986, 0.01409, 0.7025), (0.005366, 0.01409, 0.5288), (-0.4879, 0.01409, 0.7025), (-0.9811, 0.01409, 0.5288), (-1.474, 0.01409, 0.5288), (-1.968, 0.01409, 0.5288)], [], [(10, 1, 11), (0, 2, 19), (2, 3, 18, 19), (3, 4, 17, 18), (4, 5, 16, 17), (5, 6, 15, 16), (6, 7, 14, 15), (7, 8, 13, 14), (8, 9, 12, 13), (9, 10, 11, 12)])
me_plane_013.polygons.foreach_set('use_smooth', [True] * 10)
_uv = me_plane_013.uv_layers.new(name='UVMap')
_uv.uv.foreach_set('vector', [0.9, 0.0, 1.0, 1.0, 0.9, 1.0, 0.0, 0.0, 0.1, 0.0, 0.1, 1.0, 0.1, 0.0, 0.2, 0.0, 0.2, 1.0, 0.1, 1.0, 0.2, 0.0, 0.3, 0.0, 0.3, 1.0, 0.2, 1.0, 0.3, 0.0, 0.4, 0.0, 0.4, 1.0, 0.3, 1.0, 0.4, 0.0, 0.5, 0.0, 0.5, 1.0, 0.4, 1.0, 0.5, 0.0, 0.6, 0.0, 0.6, 1.0, 0.5, 1.0, 0.6, 0.0, 0.7, 0.0, 0.7, 1.0, 0.6, 1.0, 0.7, 0.0, 0.8, 0.0, 0.8, 1.0, 0.7, 1.0, 0.8, 0.0, 0.9, 0.0, 0.9, 1.0, 0.8, 1.0])
me_plane_013.materials.append(mat_mouth_outline_material)
me_plane_013.use_remesh_fix_poles = True
me_plane_013.use_remesh_preserve_attributes = False
me_plane_013.update()
me_plane_003 = bpy.data.meshes.new('Plane.003')
me_plane_003.from_pydata([(-0.5294, 15.85, -7.779e-08), (-2.529, 15.85, -7.779e-08), (-0.5294, 17.85, -7.779e-08), (-2.529, 17.85, -7.779e-08), (-0.5294, 16.85, -7.779e-08), (-1.529, 15.85, -7.779e-08), (-2.529, 16.85, -7.779e-08), (-1.529, 17.85, -7.779e-08), (-1.529, 16.85, -7.779e-08), (-0.5294, 16.35, -7.779e-08), (-2.029, 15.85, -7.779e-08), (-2.529, 17.35, -7.779e-08), (-1.029, 17.85, -7.779e-08), (-0.5294, 17.35, -7.779e-08), (-1.029, 15.85, -7.779e-08), (-2.529, 16.35, -7.779e-08), (-2.029, 17.85, -7.779e-08), (-1.529, 17.35, -7.779e-08), (-1.529, 16.35, -7.779e-08), (-1.029, 16.85, -7.779e-08), (-2.029, 16.85, -7.779e-08), (-2.029, 16.35, -7.779e-08), (-1.029, 16.35, -7.779e-08), (-1.029, 17.35, -7.779e-08), (-2.029, 17.35, -7.779e-08)], [], [(24, 16, 3, 11), (23, 12, 7, 17), (22, 19, 8, 18), (21, 20, 6, 15), (18, 8, 20, 21), (5, 18, 21, 10), (10, 21, 15, 1), (9, 4, 19, 22), (0, 9, 22, 14), (14, 22, 18, 5), (13, 2, 12, 23), (4, 13, 23, 19), (19, 23, 17, 8), (17, 7, 16, 24), (8, 17, 24, 20), (20, 24, 11, 6)])
_uv = me_plane_003.uv_layers.new(name='UVMap')
_uv.uv.foreach_set('vector', [0.75, 0.75, 0.75, 1.0, 1.0, 1.0, 1.0, 0.75, 0.25, 0.75, 0.25, 1.0, 0.5, 1.0, 0.5, 0.75, 0.25, 0.25, 0.25, 0.5, 0.5, 0.5, 0.5, 0.25, 0.75, 0.25, 0.75, 0.5, 1.0, 0.5, 1.0, 0.25, 0.5, 0.25, 0.5, 0.5, 0.75, 0.5, 0.75, 0.25, 0.5, 0.0, 0.5, 0.25, 0.75, 0.25, 0.75, 0.0, 0.75, 0.0, 0.75, 0.25, 1.0, 0.25, 1.0, 0.0, 0.0, 0.25, 0.0, 0.5, 0.25, 0.5, 0.25, 0.25, 0.0, 0.0, 0.0, 0.25, 0.25, 0.25, 0.25, 0.0, 0.25, 0.0, 0.25, 0.25, 0.5, 0.25, 0.5, 0.0, 0.0, 0.75, 0.0, 1.0, 0.25, 1.0, 0.25, 0.75, 0.0, 0.5, 0.0, 0.75, 0.25, 0.75, 0.25, 0.5, 0.25, 0.5, 0.25, 0.75, 0.5, 0.75, 0.5, 0.5, 0.5, 0.75, 0.5, 1.0, 0.75, 1.0, 0.75, 0.75, 0.5, 0.5, 0.5, 0.75, 0.75, 0.75, 0.75, 0.5, 0.75, 0.5, 0.75, 0.75, 1.0, 0.75, 1.0, 0.5])
me_plane_003.materials.append(mat_brow_material)
me_plane_003.use_remesh_fix_poles = True
me_plane_003.use_remesh_preserve_attributes = False
me_plane_003.update()
me_plane_004 = bpy.data.meshes.new('Plane.004')
me_plane_004.from_pydata([(0.5294, 15.85, -7.779e-08), (2.529, 15.85, -7.779e-08), (0.5294, 17.85, -7.779e-08), (2.529, 17.85, -7.779e-08), (0.5294, 16.85, -7.779e-08), (1.529, 15.85, -7.779e-08), (2.529, 16.85, -7.779e-08), (1.529, 17.85, -7.779e-08), (1.529, 16.85, -7.779e-08), (0.5294, 16.35, -7.779e-08), (2.029, 15.85, -7.779e-08), (2.529, 17.35, -7.779e-08), (1.029, 17.85, -7.779e-08), (0.5294, 17.35, -7.779e-08), (1.029, 15.85, -7.779e-08), (2.529, 16.35, -7.779e-08), (2.029, 17.85, -7.779e-08), (1.529, 17.35, -7.779e-08), (1.529, 16.35, -7.779e-08), (1.029, 16.85, -7.779e-08), (2.029, 16.85, -7.779e-08), (2.029, 16.35, -7.779e-08), (1.029, 16.35, -7.779e-08), (1.029, 17.35, -7.779e-08), (2.029, 17.35, -7.779e-08)], [], [(24, 11, 3, 16), (23, 17, 7, 12), (22, 18, 8, 19), (21, 15, 6, 20), (18, 21, 20, 8), (5, 10, 21, 18), (10, 1, 15, 21), (9, 22, 19, 4), (0, 14, 22, 9), (14, 5, 18, 22), (13, 23, 12, 2), (4, 19, 23, 13), (19, 8, 17, 23), (17, 24, 16, 7), (8, 20, 24, 17), (20, 6, 11, 24)])
_uv = me_plane_004.uv_layers.new(name='UVMap')
_uv.uv.foreach_set('vector', [0.75, 0.75, 1.0, 0.75, 1.0, 1.0, 0.75, 1.0, 0.25, 0.75, 0.5, 0.75, 0.5, 1.0, 0.25, 1.0, 0.25, 0.25, 0.5, 0.25, 0.5, 0.5, 0.25, 0.5, 0.75, 0.25, 1.0, 0.25, 1.0, 0.5, 0.75, 0.5, 0.5, 0.25, 0.75, 0.25, 0.75, 0.5, 0.5, 0.5, 0.5, 0.0, 0.75, 0.0, 0.75, 0.25, 0.5, 0.25, 0.75, 0.0, 1.0, 0.0, 1.0, 0.25, 0.75, 0.25, 0.0, 0.25, 0.25, 0.25, 0.25, 0.5, 0.0, 0.5, 0.0, 0.0, 0.25, 0.0, 0.25, 0.25, 0.0, 0.25, 0.25, 0.0, 0.5, 0.0, 0.5, 0.25, 0.25, 0.25, 0.0, 0.75, 0.25, 0.75, 0.25, 1.0, 0.0, 1.0, 0.0, 0.5, 0.25, 0.5, 0.25, 0.75, 0.0, 0.75, 0.25, 0.5, 0.5, 0.5, 0.5, 0.75, 0.25, 0.75, 0.5, 0.75, 0.75, 0.75, 0.75, 1.0, 0.5, 1.0, 0.5, 0.5, 0.75, 0.5, 0.75, 0.75, 0.5, 0.75, 0.75, 0.5, 1.0, 0.5, 1.0, 0.75, 0.75, 0.75])
me_plane_004.materials.append(mat_brow_material)
me_plane_004.use_remesh_fix_poles = True
me_plane_004.use_remesh_preserve_attributes = False
me_plane_004.update()
me_plane = bpy.data.meshes.new('Plane')
me_plane.from_pydata([(-0.2089, -0.2089, 0.0), (0.2089, -0.2089, 0.0), (-0.2089, 0.2089, 0.0), (0.2089, 0.2089, 0.0)], [], [(0, 1, 3, 2)])
_uv = me_plane.uv_layers.new(name='UVMap')
_uv.uv.foreach_set('vector', [0.0, 0.0, 1.0, 0.0, 1.0, 1.0, 0.0, 1.0])
me_plane.use_remesh_fix_poles = True
me_plane.use_remesh_preserve_attributes = False
me_plane.update()
me_plane_008 = bpy.data.meshes.new('Plane.008')
me_plane_008.from_pydata([(-0.2089, -0.2089, 0.0), (0.2089, -0.2089, 0.0), (-0.2089, 0.2089, 0.0), (0.2089, 0.2089, 0.0)], [], [(0, 1, 3, 2)])
_uv = me_plane_008.uv_layers.new(name='UVMap')
_uv.uv.foreach_set('vector', [0.0, 0.0, 1.0, 0.0, 1.0, 1.0, 0.0, 1.0])
me_plane_008.use_remesh_fix_poles = True
me_plane_008.use_remesh_preserve_attributes = False
me_plane_008.update()
me_plane_009 = bpy.data.meshes.new('Plane.009')
me_plane_009.from_pydata([(-0.2089, -0.2089, 0.0), (0.2089, -0.2089, 0.0), (-0.2089, 0.2089, 0.0), (0.2089, 0.2089, 0.0)], [], [(0, 1, 3, 2)])
_uv = me_plane_009.uv_layers.new(name='UVMap')
_uv.uv.foreach_set('vector', [0.0, 0.0, 1.0, 0.0, 1.0, 1.0, 0.0, 1.0])
me_plane_009.use_remesh_fix_poles = True
me_plane_009.use_remesh_preserve_attributes = False
me_plane_009.update()
me_plane_010 = bpy.data.meshes.new('Plane.010')
me_plane_010.from_pydata([(-0.2089, -0.2089, 0.0), (0.2089, -0.2089, 0.0), (-0.2089, 0.2089, 0.0), (0.2089, 0.2089, 0.0)], [], [(0, 1, 3, 2)])
_uv = me_plane_010.uv_layers.new(name='UVMap')
_uv.uv.foreach_set('vector', [0.0, 0.0, 1.0, 0.0, 1.0, 1.0, 0.0, 1.0])
me_plane_010.use_remesh_fix_poles = True
me_plane_010.use_remesh_preserve_attributes = False
me_plane_010.update()
me_plane_011 = bpy.data.meshes.new('Plane.011')
me_plane_011.from_pydata([(-0.2089, -0.2089, 0.0), (0.2089, -0.2089, 0.0), (-0.2089, 0.2089, 0.0), (0.2089, 0.2089, 0.0)], [], [(0, 1, 3, 2)])
_uv = me_plane_011.uv_layers.new(name='UVMap')
_uv.uv.foreach_set('vector', [0.0, 0.0, 1.0, 0.0, 1.0, 1.0, 0.0, 1.0])
me_plane_011.use_remesh_fix_poles = True
me_plane_011.use_remesh_preserve_attributes = False
me_plane_011.update()
arm_armature = bpy.data.armatures.new('Armature')  # bones are not reproduced
arm_armature_001 = bpy.data.armatures.new('Armature.001')  # bones are not reproduced

# ---- objects
ob_camera = bpy.data.objects.new('Camera', cam_camera)
ob_light = bpy.data.objects.new('Light', light_light)
ob_empty = bpy.data.objects.new('Empty', None)
ob_eye_object_r_001 = bpy.data.objects.new('eye_object.R.001', me_plane_001)
ob_eye_object_l_001 = bpy.data.objects.new('eye_object.L.001', me_plane_002)
ob_eye_object_outline_l_001 = bpy.data.objects.new('eye_object_outline.L.001', me_plane_006)
ob_eye_object_outline_r_001 = bpy.data.objects.new('eye_object_outline.R.001', me_plane_007)
ob_lower_lid_l_001 = bpy.data.objects.new('lower_lid.L.001', me_cube_004)
ob_lower_lid_r_001 = bpy.data.objects.new('lower_lid.R.001', me_cube_006)
ob_lower_lid_outline_l_001 = bpy.data.objects.new('lower_lid_outline.L.001', me_cube_005)
ob_lower_lid_outline_r_001 = bpy.data.objects.new('lower_lid_outline.R.001', me_cube_007)
ob_upper_lid_l_001 = bpy.data.objects.new('upper_lid.L.001', me_cube)
ob_upper_lid_r_001 = bpy.data.objects.new('upper_lid.R.001', me_cube_002)
ob_upper_lid_outline_l_001 = bpy.data.objects.new('upper_lid_outline.L.001', me_cube_001)
ob_upper_lid_outline_r_001 = bpy.data.objects.new('upper_lid_outline.R.001', me_cube_003)
ob_mouth_object = bpy.data.objects.new('mouth_object', me_plane_005)
ob_mouth_object_outline = bpy.data.objects.new('mouth_object_outline', me_plane_013)
ob_brow_object_r_001 = bpy.data.objects.new('brow_object.R.001', me_plane_003)
ob_brow_object_l_001 = bpy.data.objects.new('brow_object.L.001', me_plane_004)
ob_armature = bpy.data.objects.new('Armature', arm_armature)
ob_mouth_armature = bpy.data.objects.new('mouth_armature', arm_armature_001)
ob_eye_projector_l_001 = bpy.data.objects.new('eye_projector.L.001', me_plane)
ob_eye_projector_r_001 = bpy.data.objects.new('eye_projector.R.001', me_plane_008)
ob_tonge_projector_001 = bpy.data.objects.new('tonge_projector.001', me_plane_009)
ob_upper_teeth_projector_001 = bpy.data.objects.new('upper_teeth_projector.001', me_plane_010)
ob_lower_teeth_projector_001 = bpy.data.objects.new('lower_teeth_projector.001', me_plane_011)

# ---- transforms, parenting, visibility, modifiers, constraints
ob_camera.location = (0.0, -11.36, 2.659)
ob_camera.rotation_euler = (1.333, -0.0, 0.0)
ob_camera.lock_rotations_4d = False
ob_camera.empty_display_type = 'ARROWS'
ob_camera.color = (0.0, 0.0, 0.0, 0.0)
ob_camera.display_type = 'WIRE'
ob_camera.lineart.crease_threshold = 0.0
ob_light.location = (0.0, -11.36, 2.659)
ob_light.rotation_euler = (1.43, -0.0, 0.0)
ob_light.lock_rotations_4d = False
ob_light.empty_display_type = 'ARROWS'
ob_light.color = (0.0, 0.0, 0.0, 0.0)
ob_light.lineart.crease_threshold = 0.0
ob_empty.location = (-0.002118, 0.0, -2.305)
ob_empty.rotation_euler = (1.571, -0.0, -0.0)
ob_empty.scale = (2.604, 2.604, 2.604)
ob_empty.empty_display_type = 'IMAGE'
ob_empty.empty_display_size = 5.0
ob_empty.use_empty_image_alpha = True
ob_empty.color = (1.0, 1.0, 1.0, 0.252)
ob_eye_object_r_001.parent = ob_armature
ob_eye_object_r_001.location = (0.0, 0.0, 0.0)
_vg = ob_eye_object_r_001.vertex_groups.new(name='FACE_Masterbone')
_vg.add([0, 1, 2, 3], 1.0, 'REPLACE')
_vg = ob_eye_object_r_001.vertex_groups.new(name='brow.R.001')
_vg = ob_eye_object_r_001.vertex_groups.new(name='brow.R.002')
_vg = ob_eye_object_r_001.vertex_groups.new(name='brow.R.003')
_vg = ob_eye_object_r_001.vertex_groups.new(name='brow.L.001')
_vg = ob_eye_object_r_001.vertex_groups.new(name='brow.L.002')
_vg = ob_eye_object_r_001.vertex_groups.new(name='brow.L.003')
_vg = ob_eye_object_r_001.vertex_groups.new(name='upper_lid_bender.L.001')
_vg = ob_eye_object_r_001.vertex_groups.new(name='upper_lid_mover.L.001')
_vg = ob_eye_object_r_001.vertex_groups.new(name='upper_lid_bender.R.001')
_vg = ob_eye_object_r_001.vertex_groups.new(name='upper_lid_mover.R.001')
_vg = ob_eye_object_r_001.vertex_groups.new(name='lower_lid_bender.L.001')
_vg = ob_eye_object_r_001.vertex_groups.new(name='lower_lid_mover.L.001')
_vg = ob_eye_object_r_001.vertex_groups.new(name='lower_lid_bender.R.001')
_vg = ob_eye_object_r_001.vertex_groups.new(name='lower_lid_mover.R.001')
_vg = ob_eye_object_r_001.vertex_groups.new(name='upper_mouth.L.003')
_vg = ob_eye_object_r_001.vertex_groups.new(name='mouth.L.001')
_vg = ob_eye_object_r_001.vertex_groups.new(name='lower_mouth.L.003')
_vg = ob_eye_object_r_001.vertex_groups.new(name='upper_mouth.R.003')
_vg = ob_eye_object_r_001.vertex_groups.new(name='mouth.R.001')
_vg = ob_eye_object_r_001.vertex_groups.new(name='lower_mouth.R.003')
_vg = ob_eye_object_r_001.vertex_groups.new(name='Bone')
_vg = ob_eye_object_r_001.vertex_groups.new(name='upper_mouth.L.001')
_vg = ob_eye_object_r_001.vertex_groups.new(name='upper_mouth.L.002')
_vg = ob_eye_object_r_001.vertex_groups.new(name='upper_mouth.R.001')
_vg = ob_eye_object_r_001.vertex_groups.new(name='upper_mouth.R.002')
_vg = ob_eye_object_r_001.vertex_groups.new(name='Bone.001')
_vg = ob_eye_object_r_001.vertex_groups.new(name='lower_mouth.L.001')
_vg = ob_eye_object_r_001.vertex_groups.new(name='lower_mouth.L.002')
_vg = ob_eye_object_r_001.vertex_groups.new(name='lower_mouth.R.001')
_vg = ob_eye_object_r_001.vertex_groups.new(name='lower_mouth.R.002')
_m = ob_eye_object_r_001.modifiers.new('Armature', 'ARMATURE')
_m.object = ob_armature
_m = ob_eye_object_r_001.modifiers.new('Subdivision', 'SUBSURF')
_m.levels = 3
_m.render_levels = 3
_m = ob_eye_object_r_001.modifiers.new('Boolean', 'BOOLEAN')
_m.object = ob_upper_lid_r_001
_m.solver = 'FAST'
_m = ob_eye_object_r_001.modifiers.new('Boolean.001', 'BOOLEAN')
_m.object = ob_lower_lid_r_001
_m.solver = 'FAST'
_m = ob_eye_object_r_001.modifiers.new('UVProject', 'UV_PROJECT')
_m.uv_layer = 'eye.R'
ob_eye_object_l_001.parent = ob_armature
ob_eye_object_l_001.location = (0.0, 0.0, 0.0)
_vg = ob_eye_object_l_001.vertex_groups.new(name='FACE_Masterbone')
_vg.add([0, 1, 2, 3], 1.0, 'REPLACE')
_vg = ob_eye_object_l_001.vertex_groups.new(name='brow.R.001')
_vg = ob_eye_object_l_001.vertex_groups.new(name='brow.R.002')
_vg = ob_eye_object_l_001.vertex_groups.new(name='brow.R.003')
_vg = ob_eye_object_l_001.vertex_groups.new(name='brow.L.001')
_vg = ob_eye_object_l_001.vertex_groups.new(name='brow.L.002')
_vg = ob_eye_object_l_001.vertex_groups.new(name='brow.L.003')
_vg = ob_eye_object_l_001.vertex_groups.new(name='upper_lid_bender.L.001')
_vg = ob_eye_object_l_001.vertex_groups.new(name='upper_lid_mover.L.001')
_vg = ob_eye_object_l_001.vertex_groups.new(name='upper_lid_bender.R.001')
_vg = ob_eye_object_l_001.vertex_groups.new(name='upper_lid_mover.R.001')
_vg = ob_eye_object_l_001.vertex_groups.new(name='lower_lid_bender.L.001')
_vg = ob_eye_object_l_001.vertex_groups.new(name='lower_lid_mover.L.001')
_vg = ob_eye_object_l_001.vertex_groups.new(name='lower_lid_bender.R.001')
_vg = ob_eye_object_l_001.vertex_groups.new(name='lower_lid_mover.R.001')
_vg = ob_eye_object_l_001.vertex_groups.new(name='upper_mouth.L.003')
_vg = ob_eye_object_l_001.vertex_groups.new(name='mouth.L.001')
_vg = ob_eye_object_l_001.vertex_groups.new(name='lower_mouth.L.003')
_vg = ob_eye_object_l_001.vertex_groups.new(name='upper_mouth.R.003')
_vg = ob_eye_object_l_001.vertex_groups.new(name='mouth.R.001')
_vg = ob_eye_object_l_001.vertex_groups.new(name='lower_mouth.R.003')
_vg = ob_eye_object_l_001.vertex_groups.new(name='Bone')
_vg = ob_eye_object_l_001.vertex_groups.new(name='upper_mouth.L.001')
_vg = ob_eye_object_l_001.vertex_groups.new(name='upper_mouth.L.002')
_vg = ob_eye_object_l_001.vertex_groups.new(name='upper_mouth.R.001')
_vg = ob_eye_object_l_001.vertex_groups.new(name='upper_mouth.R.002')
_vg = ob_eye_object_l_001.vertex_groups.new(name='Bone.001')
_vg = ob_eye_object_l_001.vertex_groups.new(name='lower_mouth.L.001')
_vg = ob_eye_object_l_001.vertex_groups.new(name='lower_mouth.L.002')
_vg = ob_eye_object_l_001.vertex_groups.new(name='lower_mouth.R.001')
_vg = ob_eye_object_l_001.vertex_groups.new(name='lower_mouth.R.002')
_m = ob_eye_object_l_001.modifiers.new('Armature', 'ARMATURE')
_m.object = ob_armature
_m = ob_eye_object_l_001.modifiers.new('UVProject', 'UV_PROJECT')
_m.uv_layer = 'eye.L'
_m = ob_eye_object_l_001.modifiers.new('Subdivision', 'SUBSURF')
_m.levels = 3
_m.render_levels = 3
_m = ob_eye_object_l_001.modifiers.new('Boolean', 'BOOLEAN')
_m.object = ob_upper_lid_l_001
_m.solver = 'FAST'
_m = ob_eye_object_l_001.modifiers.new('Boolean.001', 'BOOLEAN')
_m.object = ob_lower_lid_l_001
_m.solver = 'FAST'
ob_eye_object_outline_l_001.parent = ob_armature
ob_eye_object_outline_l_001.location = (0.0, 0.006002, 0.0)
_vg = ob_eye_object_outline_l_001.vertex_groups.new(name='FACE_Masterbone')
_vg.add([0, 1, 2, 3], 1.0, 'REPLACE')
_vg = ob_eye_object_outline_l_001.vertex_groups.new(name='brow.R.001')
_vg = ob_eye_object_outline_l_001.vertex_groups.new(name='brow.R.002')
_vg = ob_eye_object_outline_l_001.vertex_groups.new(name='brow.R.003')
_vg = ob_eye_object_outline_l_001.vertex_groups.new(name='brow.L.001')
_vg = ob_eye_object_outline_l_001.vertex_groups.new(name='brow.L.002')
_vg = ob_eye_object_outline_l_001.vertex_groups.new(name='brow.L.003')
_vg = ob_eye_object_outline_l_001.vertex_groups.new(name='upper_lid_bender.L.001')
_vg = ob_eye_object_outline_l_001.vertex_groups.new(name='upper_lid_mover.L.001')
_vg = ob_eye_object_outline_l_001.vertex_groups.new(name='upper_lid_bender.R.001')
_vg = ob_eye_object_outline_l_001.vertex_groups.new(name='upper_lid_mover.R.001')
_vg = ob_eye_object_outline_l_001.vertex_groups.new(name='lower_lid_bender.L.001')
_vg = ob_eye_object_outline_l_001.vertex_groups.new(name='lower_lid_mover.L.001')
_vg = ob_eye_object_outline_l_001.vertex_groups.new(name='lower_lid_bender.R.001')
_vg = ob_eye_object_outline_l_001.vertex_groups.new(name='lower_lid_mover.R.001')
_vg = ob_eye_object_outline_l_001.vertex_groups.new(name='upper_mouth.L.003')
_vg = ob_eye_object_outline_l_001.vertex_groups.new(name='mouth.L.001')
_vg = ob_eye_object_outline_l_001.vertex_groups.new(name='lower_mouth.L.003')
_vg = ob_eye_object_outline_l_001.vertex_groups.new(name='upper_mouth.R.003')
_vg = ob_eye_object_outline_l_001.vertex_groups.new(name='mouth.R.001')
_vg = ob_eye_object_outline_l_001.vertex_groups.new(name='lower_mouth.R.003')
_vg = ob_eye_object_outline_l_001.vertex_groups.new(name='Bone')
_vg = ob_eye_object_outline_l_001.vertex_groups.new(name='upper_mouth.L.001')
_vg = ob_eye_object_outline_l_001.vertex_groups.new(name='upper_mouth.L.002')
_vg = ob_eye_object_outline_l_001.vertex_groups.new(name='upper_mouth.R.001')
_vg = ob_eye_object_outline_l_001.vertex_groups.new(name='upper_mouth.R.002')
_vg = ob_eye_object_outline_l_001.vertex_groups.new(name='Bone.001')
_vg = ob_eye_object_outline_l_001.vertex_groups.new(name='lower_mouth.L.001')
_vg = ob_eye_object_outline_l_001.vertex_groups.new(name='lower_mouth.L.002')
_vg = ob_eye_object_outline_l_001.vertex_groups.new(name='lower_mouth.R.001')
_vg = ob_eye_object_outline_l_001.vertex_groups.new(name='lower_mouth.R.002')
_m = ob_eye_object_outline_l_001.modifiers.new('Armature', 'ARMATURE')
_m.object = ob_armature
_m = ob_eye_object_outline_l_001.modifiers.new('Subdivision', 'SUBSURF')
_m.levels = 3
_m.render_levels = 3
_m = ob_eye_object_outline_l_001.modifiers.new('Boolean', 'BOOLEAN')
_m.object = ob_upper_lid_outline_l_001
_m = ob_eye_object_outline_l_001.modifiers.new('Boolean.001', 'BOOLEAN')
_m.object = ob_lower_lid_outline_l_001
ob_eye_object_outline_r_001.parent = ob_armature
ob_eye_object_outline_r_001.location = (0.0, 0.006002, 0.0)
_vg = ob_eye_object_outline_r_001.vertex_groups.new(name='FACE_Masterbone')
_vg.add([0, 1, 2, 3], 1.0, 'REPLACE')
_vg = ob_eye_object_outline_r_001.vertex_groups.new(name='brow.R.001')
_vg = ob_eye_object_outline_r_001.vertex_groups.new(name='brow.R.002')
_vg = ob_eye_object_outline_r_001.vertex_groups.new(name='brow.R.003')
_vg = ob_eye_object_outline_r_001.vertex_groups.new(name='brow.L.001')
_vg = ob_eye_object_outline_r_001.vertex_groups.new(name='brow.L.002')
_vg = ob_eye_object_outline_r_001.vertex_groups.new(name='brow.L.003')
_vg = ob_eye_object_outline_r_001.vertex_groups.new(name='upper_lid_bender.L.001')
_vg = ob_eye_object_outline_r_001.vertex_groups.new(name='upper_lid_mover.L.001')
_vg = ob_eye_object_outline_r_001.vertex_groups.new(name='upper_lid_bender.R.001')
_vg = ob_eye_object_outline_r_001.vertex_groups.new(name='upper_lid_mover.R.001')
_vg = ob_eye_object_outline_r_001.vertex_groups.new(name='lower_lid_bender.L.001')
_vg = ob_eye_object_outline_r_001.vertex_groups.new(name='lower_lid_mover.L.001')
_vg = ob_eye_object_outline_r_001.vertex_groups.new(name='lower_lid_bender.R.001')
_vg = ob_eye_object_outline_r_001.vertex_groups.new(name='lower_lid_mover.R.001')
_vg = ob_eye_object_outline_r_001.vertex_groups.new(name='upper_mouth.L.003')
_vg = ob_eye_object_outline_r_001.vertex_groups.new(name='mouth.L.001')
_vg = ob_eye_object_outline_r_001.vertex_groups.new(name='lower_mouth.L.003')
_vg = ob_eye_object_outline_r_001.vertex_groups.new(name='upper_mouth.R.003')
_vg = ob_eye_object_outline_r_001.vertex_groups.new(name='mouth.R.001')
_vg = ob_eye_object_outline_r_001.vertex_groups.new(name='lower_mouth.R.003')
_vg = ob_eye_object_outline_r_001.vertex_groups.new(name='Bone')
_vg = ob_eye_object_outline_r_001.vertex_groups.new(name='upper_mouth.L.001')
_vg = ob_eye_object_outline_r_001.vertex_groups.new(name='upper_mouth.L.002')
_vg = ob_eye_object_outline_r_001.vertex_groups.new(name='upper_mouth.R.001')
_vg = ob_eye_object_outline_r_001.vertex_groups.new(name='upper_mouth.R.002')
_vg = ob_eye_object_outline_r_001.vertex_groups.new(name='Bone.001')
_vg = ob_eye_object_outline_r_001.vertex_groups.new(name='lower_mouth.L.001')
_vg = ob_eye_object_outline_r_001.vertex_groups.new(name='lower_mouth.L.002')
_vg = ob_eye_object_outline_r_001.vertex_groups.new(name='lower_mouth.R.001')
_vg = ob_eye_object_outline_r_001.vertex_groups.new(name='lower_mouth.R.002')
_m = ob_eye_object_outline_r_001.modifiers.new('Armature', 'ARMATURE')
_m.object = ob_armature
_m = ob_eye_object_outline_r_001.modifiers.new('Subdivision', 'SUBSURF')
_m.levels = 3
_m.render_levels = 3
_m = ob_eye_object_outline_r_001.modifiers.new('Boolean', 'BOOLEAN')
_m.object = ob_upper_lid_outline_r_001
_m = ob_eye_object_outline_r_001.modifiers.new('Boolean.001', 'BOOLEAN')
_m.object = ob_lower_lid_outline_r_001
ob_lower_lid_l_001.parent = ob_armature
ob_lower_lid_l_001.location = (0.0, 0.0, 0.0)
ob_lower_lid_l_001.hide_render = True
ob_lower_lid_l_001.display_type = 'WIRE'
_vg = ob_lower_lid_l_001.vertex_groups.new(name='lower_lid_bender.L.001')
_vg.add([12, 18, 21], 1.0, 'REPLACE')
_vg = ob_lower_lid_l_001.vertex_groups.new(name='lower_lid_mover.L.001')
_vg.add([0, 1, 2, 3, 4, 5, 6, 7, 8, 9, 10, 11, 13, 14, 15, 16, 17, 19, 20, 22, 23, 24, 25], 1.0, 'REPLACE')
_vg = ob_lower_lid_l_001.vertex_groups.new(name='FACE_Masterbone')
_vg = ob_lower_lid_l_001.vertex_groups.new(name='brow.R.001')
_vg = ob_lower_lid_l_001.vertex_groups.new(name='brow.R.002')
_vg = ob_lower_lid_l_001.vertex_groups.new(name='brow.R.003')
_vg = ob_lower_lid_l_001.vertex_groups.new(name='upper_mouth.L.003')
_vg = ob_lower_lid_l_001.vertex_groups.new(name='mouth.L.001')
_vg = ob_lower_lid_l_001.vertex_groups.new(name='lower_mouth.L.003')
_vg = ob_lower_lid_l_001.vertex_groups.new(name='upper_mouth.R.003')
_vg = ob_lower_lid_l_001.vertex_groups.new(name='mouth.R.001')
_vg = ob_lower_lid_l_001.vertex_groups.new(name='lower_mouth.R.003')
_vg = ob_lower_lid_l_001.vertex_groups.new(name='brow.L.001')
_vg = ob_lower_lid_l_001.vertex_groups.new(name='brow.L.002')
_vg = ob_lower_lid_l_001.vertex_groups.new(name='brow.L.003')
_vg = ob_lower_lid_l_001.vertex_groups.new(name='Bone')
_vg = ob_lower_lid_l_001.vertex_groups.new(name='upper_mouth.L.001')
_vg = ob_lower_lid_l_001.vertex_groups.new(name='upper_mouth.L.002')
_vg = ob_lower_lid_l_001.vertex_groups.new(name='upper_mouth.R.001')
_vg = ob_lower_lid_l_001.vertex_groups.new(name='upper_mouth.R.002')
_vg = ob_lower_lid_l_001.vertex_groups.new(name='Bone.001')
_vg = ob_lower_lid_l_001.vertex_groups.new(name='lower_mouth.L.001')
_vg = ob_lower_lid_l_001.vertex_groups.new(name='lower_mouth.L.002')
_vg = ob_lower_lid_l_001.vertex_groups.new(name='lower_mouth.R.001')
_vg = ob_lower_lid_l_001.vertex_groups.new(name='lower_mouth.R.002')
_vg = ob_lower_lid_l_001.vertex_groups.new(name='upper_lid_bender.L.001')
_vg = ob_lower_lid_l_001.vertex_groups.new(name='upper_lid_mover.L.001')
_vg = ob_lower_lid_l_001.vertex_groups.new(name='upper_lid_bender.R.001')
_vg = ob_lower_lid_l_001.vertex_groups.new(name='upper_lid_mover.R.001')
_vg = ob_lower_lid_l_001.vertex_groups.new(name='lower_lid_bender.R.001')
_vg = ob_lower_lid_l_001.vertex_groups.new(name='lower_lid_mover.R.001')
_m = ob_lower_lid_l_001.modifiers.new('Armature', 'ARMATURE')
_m.object = ob_armature
_m = ob_lower_lid_l_001.modifiers.new('Subdivision', 'SUBSURF')
_m.levels = 2
ob_lower_lid_r_001.parent = ob_armature
ob_lower_lid_r_001.location = (0.0, 0.0, 0.0)
ob_lower_lid_r_001.hide_render = True
ob_lower_lid_r_001.display_type = 'WIRE'
_vg = ob_lower_lid_r_001.vertex_groups.new(name='lower_lid_bender.R.001')
_vg.add([12, 18, 21], 1.0, 'REPLACE')
_vg = ob_lower_lid_r_001.vertex_groups.new(name='lower_lid_mover.R.001')
_vg.add([0, 1, 2, 3, 4, 5, 6, 7, 8, 9, 10, 11, 13, 14, 15, 16, 17, 19, 20, 22, 23, 24, 25], 1.0, 'REPLACE')
_vg = ob_lower_lid_r_001.vertex_groups.new(name='FACE_Masterbone')
_vg = ob_lower_lid_r_001.vertex_groups.new(name='brow.R.001')
_vg = ob_lower_lid_r_001.vertex_groups.new(name='brow.R.002')
_vg = ob_lower_lid_r_001.vertex_groups.new(name='brow.R.003')
_vg = ob_lower_lid_r_001.vertex_groups.new(name='upper_mouth.L.003')
_vg = ob_lower_lid_r_001.vertex_groups.new(name='mouth.L.001')
_vg = ob_lower_lid_r_001.vertex_groups.new(name='lower_mouth.L.003')
_vg = ob_lower_lid_r_001.vertex_groups.new(name='upper_mouth.R.003')
_vg = ob_lower_lid_r_001.vertex_groups.new(name='mouth.R.001')
_vg = ob_lower_lid_r_001.vertex_groups.new(name='lower_mouth.R.003')
_vg = ob_lower_lid_r_001.vertex_groups.new(name='brow.L.001')
_vg = ob_lower_lid_r_001.vertex_groups.new(name='brow.L.002')
_vg = ob_lower_lid_r_001.vertex_groups.new(name='brow.L.003')
_vg = ob_lower_lid_r_001.vertex_groups.new(name='Bone')
_vg = ob_lower_lid_r_001.vertex_groups.new(name='upper_mouth.L.001')
_vg = ob_lower_lid_r_001.vertex_groups.new(name='upper_mouth.L.002')
_vg = ob_lower_lid_r_001.vertex_groups.new(name='upper_mouth.R.001')
_vg = ob_lower_lid_r_001.vertex_groups.new(name='upper_mouth.R.002')
_vg = ob_lower_lid_r_001.vertex_groups.new(name='Bone.001')
_vg = ob_lower_lid_r_001.vertex_groups.new(name='lower_mouth.L.001')
_vg = ob_lower_lid_r_001.vertex_groups.new(name='lower_mouth.L.002')
_vg = ob_lower_lid_r_001.vertex_groups.new(name='lower_mouth.R.001')
_vg = ob_lower_lid_r_001.vertex_groups.new(name='lower_mouth.R.002')
_vg = ob_lower_lid_r_001.vertex_groups.new(name='upper_lid_bender.L.001')
_vg = ob_lower_lid_r_001.vertex_groups.new(name='upper_lid_mover.L.001')
_vg = ob_lower_lid_r_001.vertex_groups.new(name='upper_lid_bender.R.001')
_vg = ob_lower_lid_r_001.vertex_groups.new(name='upper_lid_mover.R.001')
_vg = ob_lower_lid_r_001.vertex_groups.new(name='lower_lid_bender.L.001')
_vg = ob_lower_lid_r_001.vertex_groups.new(name='lower_lid_mover.L.001')
_m = ob_lower_lid_r_001.modifiers.new('Armature', 'ARMATURE')
_m.object = ob_armature
_m = ob_lower_lid_r_001.modifiers.new('Subdivision', 'SUBSURF')
_m.levels = 2
ob_lower_lid_outline_l_001.parent = ob_armature
ob_lower_lid_outline_l_001.location = (0.0, 0.0, 0.0)
ob_lower_lid_outline_l_001.hide_render = True
ob_lower_lid_outline_l_001.display_type = 'WIRE'
_vg = ob_lower_lid_outline_l_001.vertex_groups.new(name='lower_lid_bender.L.001')
_vg.add([12, 18, 21], 1.0, 'REPLACE')
_vg = ob_lower_lid_outline_l_001.vertex_groups.new(name='lower_lid_mover.L.001')
_vg.add([0, 1, 2, 3, 4, 5, 6, 7, 8, 9, 10, 11, 13, 14, 15, 16, 17, 19, 20, 22, 23, 24, 25], 1.0, 'REPLACE')
_vg = ob_lower_lid_outline_l_001.vertex_groups.new(name='FACE_Masterbone')
_vg = ob_lower_lid_outline_l_001.vertex_groups.new(name='brow.R.001')
_vg = ob_lower_lid_outline_l_001.vertex_groups.new(name='brow.R.002')
_vg = ob_lower_lid_outline_l_001.vertex_groups.new(name='brow.R.003')
_vg = ob_lower_lid_outline_l_001.vertex_groups.new(name='upper_mouth.L.003')
_vg = ob_lower_lid_outline_l_001.vertex_groups.new(name='mouth.L.001')
_vg = ob_lower_lid_outline_l_001.vertex_groups.new(name='lower_mouth.L.003')
_vg = ob_lower_lid_outline_l_001.vertex_groups.new(name='upper_mouth.R.003')
_vg = ob_lower_lid_outline_l_001.vertex_groups.new(name='mouth.R.001')
_vg = ob_lower_lid_outline_l_001.vertex_groups.new(name='lower_mouth.R.003')
_vg = ob_lower_lid_outline_l_001.vertex_groups.new(name='brow.L.001')
_vg = ob_lower_lid_outline_l_001.vertex_groups.new(name='brow.L.002')
_vg = ob_lower_lid_outline_l_001.vertex_groups.new(name='brow.L.003')
_vg = ob_lower_lid_outline_l_001.vertex_groups.new(name='Bone')
_vg = ob_lower_lid_outline_l_001.vertex_groups.new(name='upper_mouth.L.001')
_vg = ob_lower_lid_outline_l_001.vertex_groups.new(name='upper_mouth.L.002')
_vg = ob_lower_lid_outline_l_001.vertex_groups.new(name='upper_mouth.R.001')
_vg = ob_lower_lid_outline_l_001.vertex_groups.new(name='upper_mouth.R.002')
_vg = ob_lower_lid_outline_l_001.vertex_groups.new(name='Bone.001')
_vg = ob_lower_lid_outline_l_001.vertex_groups.new(name='lower_mouth.L.001')
_vg = ob_lower_lid_outline_l_001.vertex_groups.new(name='lower_mouth.L.002')
_vg = ob_lower_lid_outline_l_001.vertex_groups.new(name='lower_mouth.R.001')
_vg = ob_lower_lid_outline_l_001.vertex_groups.new(name='lower_mouth.R.002')
_vg = ob_lower_lid_outline_l_001.vertex_groups.new(name='upper_lid_bender.L.001')
_vg = ob_lower_lid_outline_l_001.vertex_groups.new(name='upper_lid_mover.L.001')
_vg = ob_lower_lid_outline_l_001.vertex_groups.new(name='upper_lid_bender.R.001')
_vg = ob_lower_lid_outline_l_001.vertex_groups.new(name='upper_lid_mover.R.001')
_vg = ob_lower_lid_outline_l_001.vertex_groups.new(name='lower_lid_bender.R.001')
_vg = ob_lower_lid_outline_l_001.vertex_groups.new(name='lower_lid_mover.R.001')
_m = ob_lower_lid_outline_l_001.modifiers.new('Armature', 'ARMATURE')
_m.object = ob_armature
_m = ob_lower_lid_outline_l_001.modifiers.new('Subdivision', 'SUBSURF')
_m.levels = 2
ob_lower_lid_outline_r_001.parent = ob_armature
ob_lower_lid_outline_r_001.location = (0.0, 0.0, 0.0)
ob_lower_lid_outline_r_001.hide_render = True
ob_lower_lid_outline_r_001.display_type = 'WIRE'
_vg = ob_lower_lid_outline_r_001.vertex_groups.new(name='lower_lid_bender.R.001')
_vg.add([12, 18, 21], 1.0, 'REPLACE')
_vg = ob_lower_lid_outline_r_001.vertex_groups.new(name='lower_lid_mover.R.001')
_vg.add([0, 1, 2, 3, 4, 5, 6, 7, 8, 9, 10, 11, 13, 14, 15, 16, 17, 19, 20, 22, 23, 24, 25], 1.0, 'REPLACE')
_vg = ob_lower_lid_outline_r_001.vertex_groups.new(name='FACE_Masterbone')
_vg = ob_lower_lid_outline_r_001.vertex_groups.new(name='brow.R.001')
_vg = ob_lower_lid_outline_r_001.vertex_groups.new(name='brow.R.002')
_vg = ob_lower_lid_outline_r_001.vertex_groups.new(name='brow.R.003')
_vg = ob_lower_lid_outline_r_001.vertex_groups.new(name='upper_mouth.L.003')
_vg = ob_lower_lid_outline_r_001.vertex_groups.new(name='mouth.L.001')
_vg = ob_lower_lid_outline_r_001.vertex_groups.new(name='lower_mouth.L.003')
_vg = ob_lower_lid_outline_r_001.vertex_groups.new(name='upper_mouth.R.003')
_vg = ob_lower_lid_outline_r_001.vertex_groups.new(name='mouth.R.001')
_vg = ob_lower_lid_outline_r_001.vertex_groups.new(name='lower_mouth.R.003')
_vg = ob_lower_lid_outline_r_001.vertex_groups.new(name='brow.L.001')
_vg = ob_lower_lid_outline_r_001.vertex_groups.new(name='brow.L.002')
_vg = ob_lower_lid_outline_r_001.vertex_groups.new(name='brow.L.003')
_vg = ob_lower_lid_outline_r_001.vertex_groups.new(name='Bone')
_vg = ob_lower_lid_outline_r_001.vertex_groups.new(name='upper_mouth.L.001')
_vg = ob_lower_lid_outline_r_001.vertex_groups.new(name='upper_mouth.L.002')
_vg = ob_lower_lid_outline_r_001.vertex_groups.new(name='upper_mouth.R.001')
_vg = ob_lower_lid_outline_r_001.vertex_groups.new(name='upper_mouth.R.002')
_vg = ob_lower_lid_outline_r_001.vertex_groups.new(name='Bone.001')
_vg = ob_lower_lid_outline_r_001.vertex_groups.new(name='lower_mouth.L.001')
_vg = ob_lower_lid_outline_r_001.vertex_groups.new(name='lower_mouth.L.002')
_vg = ob_lower_lid_outline_r_001.vertex_groups.new(name='lower_mouth.R.001')
_vg = ob_lower_lid_outline_r_001.vertex_groups.new(name='lower_mouth.R.002')
_vg = ob_lower_lid_outline_r_001.vertex_groups.new(name='upper_lid_bender.L.001')
_vg = ob_lower_lid_outline_r_001.vertex_groups.new(name='upper_lid_mover.L.001')
_vg = ob_lower_lid_outline_r_001.vertex_groups.new(name='upper_lid_bender.R.001')
_vg = ob_lower_lid_outline_r_001.vertex_groups.new(name='upper_lid_mover.R.001')
_vg = ob_lower_lid_outline_r_001.vertex_groups.new(name='lower_lid_bender.L.001')
_vg = ob_lower_lid_outline_r_001.vertex_groups.new(name='lower_lid_mover.L.001')
_m = ob_lower_lid_outline_r_001.modifiers.new('Armature', 'ARMATURE')
_m.object = ob_armature
_m = ob_lower_lid_outline_r_001.modifiers.new('Subdivision', 'SUBSURF')
_m.levels = 2
ob_upper_lid_l_001.parent = ob_armature
ob_upper_lid_l_001.location = (0.0, 0.0, 0.0)
ob_upper_lid_l_001.hide_render = True
ob_upper_lid_l_001.display_type = 'WIRE'
_vg = ob_upper_lid_l_001.vertex_groups.new(name='upper_lid_bender.L.001')
_vg.add([12, 18, 21], 1.0, 'REPLACE')
_vg = ob_upper_lid_l_001.vertex_groups.new(name='upper_lid_mover.L.001')
_vg.add([0, 1, 2, 3, 4, 5, 6, 7, 8, 9, 10, 11, 13, 14, 15, 16, 17, 19, 20, 22, 23, 24, 25], 1.0, 'REPLACE')
_vg = ob_upper_lid_l_001.vertex_groups.new(name='FACE_Masterbone')
_vg = ob_upper_lid_l_001.vertex_groups.new(name='brow.R.001')
_vg = ob_upper_lid_l_001.vertex_groups.new(name='brow.R.002')
_vg = ob_upper_lid_l_001.vertex_groups.new(name='brow.R.003')
_vg = ob_upper_lid_l_001.vertex_groups.new(name='upper_mouth.L.003')
_vg = ob_upper_lid_l_001.vertex_groups.new(name='mouth.L.001')
_vg = ob_upper_lid_l_001.vertex_groups.new(name='lower_mouth.L.003')
_vg = ob_upper_lid_l_001.vertex_groups.new(name='upper_mouth.R.003')
_vg = ob_upper_lid_l_001.vertex_groups.new(name='mouth.R.001')
_vg = ob_upper_lid_l_001.vertex_groups.new(name='lower_mouth.R.003')
_vg = ob_upper_lid_l_001.vertex_groups.new(name='brow.L.001')
_vg = ob_upper_lid_l_001.vertex_groups.new(name='brow.L.002')
_vg = ob_upper_lid_l_001.vertex_groups.new(name='brow.L.003')
_vg = ob_upper_lid_l_001.vertex_groups.new(name='Bone')
_vg = ob_upper_lid_l_001.vertex_groups.new(name='upper_mouth.L.001')
_vg = ob_upper_lid_l_001.vertex_groups.new(name='upper_mouth.L.002')
_vg = ob_upper_lid_l_001.vertex_groups.new(name='upper_mouth.R.001')
_vg = ob_upper_lid_l_001.vertex_groups.new(name='upper_mouth.R.002')
_vg = ob_upper_lid_l_001.vertex_groups.new(name='Bone.001')
_vg = ob_upper_lid_l_001.vertex_groups.new(name='lower_mouth.L.001')
_vg = ob_upper_lid_l_001.vertex_groups.new(name='lower_mouth.L.002')
_vg = ob_upper_lid_l_001.vertex_groups.new(name='lower_mouth.R.001')
_vg = ob_upper_lid_l_001.vertex_groups.new(name='lower_mouth.R.002')
_vg = ob_upper_lid_l_001.vertex_groups.new(name='upper_lid_bender.R.001')
_vg = ob_upper_lid_l_001.vertex_groups.new(name='upper_lid_mover.R.001')
_m = ob_upper_lid_l_001.modifiers.new('Armature', 'ARMATURE')
_m.object = ob_armature
_m = ob_upper_lid_l_001.modifiers.new('Subdivision', 'SUBSURF')
_m.levels = 2
ob_upper_lid_r_001.parent = ob_armature
ob_upper_lid_r_001.location = (0.0, 0.0, 0.0)
ob_upper_lid_r_001.hide_render = True
ob_upper_lid_r_001.display_type = 'WIRE'
_vg = ob_upper_lid_r_001.vertex_groups.new(name='upper_lid_bender.R.001')
_vg.add([12, 18, 21], 1.0, 'REPLACE')
_vg = ob_upper_lid_r_001.vertex_groups.new(name='upper_lid_mover.R.001')
_vg.add([0, 1, 2, 3, 4, 5, 6, 7, 8, 9, 10, 11, 13, 14, 15, 16, 17, 19, 20, 22, 23, 24, 25], 1.0, 'REPLACE')
_vg = ob_upper_lid_r_001.vertex_groups.new(name='FACE_Masterbone')
_vg = ob_upper_lid_r_001.vertex_groups.new(name='brow.R.001')
_vg = ob_upper_lid_r_001.vertex_groups.new(name='brow.R.002')
_vg = ob_upper_lid_r_001.vertex_groups.new(name='brow.R.003')
_vg = ob_upper_lid_r_001.vertex_groups.new(name='upper_mouth.L.003')
_vg = ob_upper_lid_r_001.vertex_groups.new(name='mouth.L.001')
_vg = ob_upper_lid_r_001.vertex_groups.new(name='lower_mouth.L.003')
_vg = ob_upper_lid_r_001.vertex_groups.new(name='upper_mouth.R.003')
_vg = ob_upper_lid_r_001.vertex_groups.new(name='mouth.R.001')
_vg = ob_upper_lid_r_001.vertex_groups.new(name='lower_mouth.R.003')
_vg = ob_upper_lid_r_001.vertex_groups.new(name='brow.L.001')
_vg = ob_upper_lid_r_001.vertex_groups.new(name='brow.L.002')
_vg = ob_upper_lid_r_001.vertex_groups.new(name='brow.L.003')
_vg = ob_upper_lid_r_001.vertex_groups.new(name='Bone')
_vg = ob_upper_lid_r_001.vertex_groups.new(name='upper_mouth.L.001')
_vg = ob_upper_lid_r_001.vertex_groups.new(name='upper_mouth.L.002')
_vg = ob_upper_lid_r_001.vertex_groups.new(name='upper_mouth.R.001')
_vg = ob_upper_lid_r_001.vertex_groups.new(name='upper_mouth.R.002')
_vg = ob_upper_lid_r_001.vertex_groups.new(name='Bone.001')
_vg = ob_upper_lid_r_001.vertex_groups.new(name='lower_mouth.L.001')
_vg = ob_upper_lid_r_001.vertex_groups.new(name='lower_mouth.L.002')
_vg = ob_upper_lid_r_001.vertex_groups.new(name='lower_mouth.R.001')
_vg = ob_upper_lid_r_001.vertex_groups.new(name='lower_mouth.R.002')
_vg = ob_upper_lid_r_001.vertex_groups.new(name='upper_lid_bender.L.001')
_vg = ob_upper_lid_r_001.vertex_groups.new(name='upper_lid_mover.L.001')
_m = ob_upper_lid_r_001.modifiers.new('Armature', 'ARMATURE')
_m.object = ob_armature
_m = ob_upper_lid_r_001.modifiers.new('Subdivision', 'SUBSURF')
_m.levels = 2
ob_upper_lid_outline_l_001.parent = ob_armature
ob_upper_lid_outline_l_001.location = (0.0, 0.0, 0.0)
ob_upper_lid_outline_l_001.hide_render = True
ob_upper_lid_outline_l_001.display_type = 'WIRE'
_vg = ob_upper_lid_outline_l_001.vertex_groups.new(name='upper_lid_bender.L.001')
_vg.add([12, 18, 21], 1.0, 'REPLACE')
_vg = ob_upper_lid_outline_l_001.vertex_groups.new(name='upper_lid_mover.L.001')
_vg.add([0, 1, 2, 3, 4, 5, 6, 7, 8, 9, 10, 11, 13, 14, 15, 16, 17, 19, 20, 22, 23, 24, 25], 1.0, 'REPLACE')
_vg = ob_upper_lid_outline_l_001.vertex_groups.new(name='FACE_Masterbone')
_vg = ob_upper_lid_outline_l_001.vertex_groups.new(name='brow.R.001')
_vg = ob_upper_lid_outline_l_001.vertex_groups.new(name='brow.R.002')
_vg = ob_upper_lid_outline_l_001.vertex_groups.new(name='brow.R.003')
_vg = ob_upper_lid_outline_l_001.vertex_groups.new(name='upper_mouth.L.003')
_vg = ob_upper_lid_outline_l_001.vertex_groups.new(name='mouth.L.001')
_vg = ob_upper_lid_outline_l_001.vertex_groups.new(name='lower_mouth.L.003')
_vg = ob_upper_lid_outline_l_001.vertex_groups.new(name='upper_mouth.R.003')
_vg = ob_upper_lid_outline_l_001.vertex_groups.new(name='mouth.R.001')
_vg = ob_upper_lid_outline_l_001.vertex_groups.new(name='lower_mouth.R.003')
_vg = ob_upper_lid_outline_l_001.vertex_groups.new(name='brow.L.001')
_vg = ob_upper_lid_outline_l_001.vertex_groups.new(name='brow.L.002')
_vg = ob_upper_lid_outline_l_001.vertex_groups.new(name='brow.L.003')
_vg = ob_upper_lid_outline_l_001.vertex_groups.new(name='Bone')
_vg = ob_upper_lid_outline_l_001.vertex_groups.new(name='upper_mouth.L.001')
_vg = ob_upper_lid_outline_l_001.vertex_groups.new(name='upper_mouth.L.002')
_vg = ob_upper_lid_outline_l_001.vertex_groups.new(name='upper_mouth.R.001')
_vg = ob_upper_lid_outline_l_001.vertex_groups.new(name='upper_mouth.R.002')
_vg = ob_upper_lid_outline_l_001.vertex_groups.new(name='Bone.001')
_vg = ob_upper_lid_outline_l_001.vertex_groups.new(name='lower_mouth.L.001')
_vg = ob_upper_lid_outline_l_001.vertex_groups.new(name='lower_mouth.L.002')
_vg = ob_upper_lid_outline_l_001.vertex_groups.new(name='lower_mouth.R.001')
_vg = ob_upper_lid_outline_l_001.vertex_groups.new(name='lower_mouth.R.002')
_vg = ob_upper_lid_outline_l_001.vertex_groups.new(name='upper_lid_bender.R.001')
_vg = ob_upper_lid_outline_l_001.vertex_groups.new(name='upper_lid_mover.R.001')
_m = ob_upper_lid_outline_l_001.modifiers.new('Armature', 'ARMATURE')
_m.object = ob_armature
_m = ob_upper_lid_outline_l_001.modifiers.new('Subdivision', 'SUBSURF')
_m.levels = 2
ob_upper_lid_outline_r_001.parent = ob_armature
ob_upper_lid_outline_r_001.location = (0.0, 0.0, 0.0)
ob_upper_lid_outline_r_001.hide_render = True
ob_upper_lid_outline_r_001.display_type = 'WIRE'
_vg = ob_upper_lid_outline_r_001.vertex_groups.new(name='upper_lid_bender.R.001')
_vg.add([12, 18, 21], 1.0, 'REPLACE')
_vg = ob_upper_lid_outline_r_001.vertex_groups.new(name='upper_lid_mover.R.001')
_vg.add([0, 1, 2, 3, 4, 5, 6, 7, 8, 9, 10, 11, 13, 14, 15, 16, 17, 19, 20, 22, 23, 24, 25], 1.0, 'REPLACE')
_vg = ob_upper_lid_outline_r_001.vertex_groups.new(name='FACE_Masterbone')
_vg = ob_upper_lid_outline_r_001.vertex_groups.new(name='brow.R.001')
_vg = ob_upper_lid_outline_r_001.vertex_groups.new(name='brow.R.002')
_vg = ob_upper_lid_outline_r_001.vertex_groups.new(name='brow.R.003')
_vg = ob_upper_lid_outline_r_001.vertex_groups.new(name='upper_mouth.L.003')
_vg = ob_upper_lid_outline_r_001.vertex_groups.new(name='mouth.L.001')
_vg = ob_upper_lid_outline_r_001.vertex_groups.new(name='lower_mouth.L.003')
_vg = ob_upper_lid_outline_r_001.vertex_groups.new(name='upper_mouth.R.003')
_vg = ob_upper_lid_outline_r_001.vertex_groups.new(name='mouth.R.001')
_vg = ob_upper_lid_outline_r_001.vertex_groups.new(name='lower_mouth.R.003')
_vg = ob_upper_lid_outline_r_001.vertex_groups.new(name='brow.L.001')
_vg = ob_upper_lid_outline_r_001.vertex_groups.new(name='brow.L.002')
_vg = ob_upper_lid_outline_r_001.vertex_groups.new(name='brow.L.003')
_vg = ob_upper_lid_outline_r_001.vertex_groups.new(name='Bone')
_vg = ob_upper_lid_outline_r_001.vertex_groups.new(name='upper_mouth.L.001')
_vg = ob_upper_lid_outline_r_001.vertex_groups.new(name='upper_mouth.L.002')
_vg = ob_upper_lid_outline_r_001.vertex_groups.new(name='upper_mouth.R.001')
_vg = ob_upper_lid_outline_r_001.vertex_groups.new(name='upper_mouth.R.002')
_vg = ob_upper_lid_outline_r_001.vertex_groups.new(name='Bone.001')
_vg = ob_upper_lid_outline_r_001.vertex_groups.new(name='lower_mouth.L.001')
_vg = ob_upper_lid_outline_r_001.vertex_groups.new(name='lower_mouth.L.002')
_vg = ob_upper_lid_outline_r_001.vertex_groups.new(name='lower_mouth.R.001')
_vg = ob_upper_lid_outline_r_001.vertex_groups.new(name='lower_mouth.R.002')
_vg = ob_upper_lid_outline_r_001.vertex_groups.new(name='upper_lid_bender.L.001')
_vg = ob_upper_lid_outline_r_001.vertex_groups.new(name='upper_lid_mover.L.001')
_m = ob_upper_lid_outline_r_001.modifiers.new('Armature', 'ARMATURE')
_m.object = ob_armature
_m = ob_upper_lid_outline_r_001.modifiers.new('Subdivision', 'SUBSURF')
_m.levels = 2
ob_mouth_object.parent = ob_mouth_armature
ob_mouth_object.matrix_parent_inverse = Matrix(((1.0, -0.0, -0.0, -0.0), (-0.0, 1.0, 0.0, 2.142e-08), (-0.0, -0.0, 1.0, -0.49), (-0.0, 0.0, -0.0, 1.0)))
ob_mouth_object.location = (0.0, 0.0, 0.0)
_vg = ob_mouth_object.vertex_groups.new(name='upper_mouth_master')
for _i, _w in zip([15], [0.3333]): _vg.add([_i], _w, 'REPLACE')
_vg = ob_mouth_object.vertex_groups.new(name='upper_mouth.L.001')
for _i, _w in zip([14, 15], [0.5, 0.3333]): _vg.add([_i], _w, 'REPLACE')
_vg = ob_mouth_object.vertex_groups.new(name='upper_mouth.L.002')
for _i, _w in zip([13, 14], [0.5, 0.5]): _vg.add([_i], _w, 'REPLACE')
_vg = ob_mouth_object.vertex_groups.new(name='upper_mouth.L.003')
for _i, _w in zip([12, 13], [0.5, 0.5]): _vg.add([_i], _w, 'REPLACE')
_vg = ob_mouth_object.vertex_groups.new(name='upper_mouth.L.004')
for _i, _w in zip([11, 12], [0.5, 0.5]): _vg.add([_i], _w, 'REPLACE')
_vg = ob_mouth_object.vertex_groups.new(name='upper_mouth.R.001')
for _i, _w in zip([15, 16], [0.3333, 1.0]): _vg.add([_i], _w, 'REPLACE')
_vg = ob_mouth_object.vertex_groups.new(name='upper_mouth.R.002')
_vg.add([17], 1.0, 'REPLACE')
_vg = ob_mouth_object.vertex_groups.new(name='upper_mouth.R.003')
for _i, _w in zip([18], [0.5]): _vg.add([_i], _w, 'REPLACE')
_vg = ob_mouth_object.vertex_groups.new(name='upper_mouth.R.004')
for _i, _w in zip([18, 19], [0.5, 0.5]): _vg.add([_i], _w, 'REPLACE')
_vg = ob_mouth_object.vertex_groups.new(name='lower_mouth_master')
_vg.add([6], 1.0, 'REPLACE')
_vg = ob_mouth_object.vertex_groups.new(name='lower_mouth.L.001')
for _i, _w in zip([7], [0.4999]): _vg.add([_i], _w, 'REPLACE')
_vg = ob_mouth_object.vertex_groups.new(name='lower_mouth.L.002')
for _i, _w in zip([7, 8], [0.4999, 0.4999]): _vg.add([_i], _w, 'REPLACE')
_vg = ob_mouth_object.vertex_groups.new(name='lower_mouth.L.003')
for _i, _w in zip([8, 9], [0.4999, 0.4999]): _vg.add([_i], _w, 'REPLACE')
_vg = ob_mouth_object.vertex_groups.new(name='lower_mouth.L.004')
for _i, _w in zip([9, 10], [0.4999, 0.4999]): _vg.add([_i], _w, 'REPLACE')
_vg = ob_mouth_object.vertex_groups.new(name='lower_mouth.R.001')
for _i, _w in zip([5], [0.4999]): _vg.add([_i], _w, 'REPLACE')
_vg = ob_mouth_object.vertex_groups.new(name='lower_mouth.R.002')
for _i, _w in zip([4, 5], [0.4999, 0.4999]): _vg.add([_i], _w, 'REPLACE')
_vg = ob_mouth_object.vertex_groups.new(name='lower_mouth.R.003')
for _i, _w in zip([3, 4], [0.4999, 0.4999]): _vg.add([_i], _w, 'REPLACE')
_vg = ob_mouth_object.vertex_groups.new(name='lower_mouth.R.004')
for _i, _w in zip([2, 3], [0.4999, 0.4999]): _vg.add([_i], _w, 'REPLACE')
_vg = ob_mouth_object.vertex_groups.new(name='mouth.L.001')
for _i, _w in zip([1], [0.5]): _vg.add([_i], _w, 'REPLACE')
_vg = ob_mouth_object.vertex_groups.new(name='upper_mouth.L.005')
for _i, _w in zip([1, 11], [0.5, 0.5]): _vg.add([_i], _w, 'REPLACE')
_vg = ob_mouth_object.vertex_groups.new(name='lower_mouth.L.005')
for _i, _w in zip([10], [0.4999]): _vg.add([_i], _w, 'REPLACE')
_vg = ob_mouth_object.vertex_groups.new(name='mouth.R.001')
for _i, _w in zip([0], [0.5]): _vg.add([_i], _w, 'REPLACE')
_vg = ob_mouth_object.vertex_groups.new(name='upper_mouth.R.005')
for _i, _w in zip([0, 19], [0.5, 0.5]): _vg.add([_i], _w, 'REPLACE')
_vg = ob_mouth_object.vertex_groups.new(name='lower_mouth.R.005')
for _i, _w in zip([2], [0.4999]): _vg.add([_i], _w, 'REPLACE')
_m = ob_mouth_object.modifiers.new('Armature', 'ARMATURE')
_m.object = ob_mouth_armature
_m = ob_mouth_object.modifiers.new('Subdivision', 'SUBSURF')
_m.levels = 2
_m = ob_mouth_object.modifiers.new('UVProject', 'UV_PROJECT')
_m.uv_layer = 'upper_teeth'
_m = ob_mouth_object.modifiers.new('UVProject.001', 'UV_PROJECT')
_m.uv_layer = 'tongue'
_m = ob_mouth_object.modifiers.new('UVProject.002', 'UV_PROJECT')
_m.uv_layer = 'lower_teeth'
ob_mouth_object_outline.parent = ob_mouth_armature
ob_mouth_object_outline.matrix_parent_inverse = Matrix(((1.0, -0.0, -0.0, -0.0), (-0.0, 1.0, 0.0, 2.142e-08), (-0.0, -0.0, 1.0, -0.49), (-0.0, 0.0, -0.0, 1.0)))
ob_mouth_object_outline.location = (0.0, 0.0, 0.0)
_vg = ob_mouth_object_outline.vertex_groups.new(name='upper_mouth_master')
for _i, _w in zip([15], [0.3333]): _vg.add([_i], _w, 'REPLACE')
_vg = ob_mouth_object_outline.vertex_groups.new(name='upper_mouth.L.001')
for _i, _w in zip([14, 15], [0.5, 0.3333]): _vg.add([_i], _w, 'REPLACE')
_vg = ob_mouth_object_outline.vertex_groups.new(name='upper_mouth.L.002')
for _i, _w in zip([13, 14], [0.5, 0.5]): _vg.add([_i], _w, 'REPLACE')
_vg = ob_mouth_object_outline.vertex_groups.new(name='upper_mouth.L.003')
for _i, _w in zip([12, 13], [0.5, 0.5]): _vg.add([_i], _w, 'REPLACE')
_vg = ob_mouth_object_outline.vertex_groups.new(name='upper_mouth.L.004')
for _i, _w in zip([11, 12], [0.5, 0.5]): _vg.add([_i], _w, 'REPLACE')
_vg = ob_mouth_object_outline.vertex_groups.new(name='upper_mouth.R.001')
for _i, _w in zip([15, 16], [0.3333, 1.0]): _vg.add([_i], _w, 'REPLACE')
_vg = ob_mouth_object_outline.vertex_groups.new(name='upper_mouth.R.002')
_vg.add([17], 1.0, 'REPLACE')
_vg = ob_mouth_object_outline.vertex_groups.new(name='upper_mouth.R.003')
for _i, _w in zip([18], [0.5]): _vg.add([_i], _w, 'REPLACE')
_vg = ob_mouth_object_outline.vertex_groups.new(name='upper_mouth.R.004')
for _i, _w in zip([18, 19], [0.5, 0.5]): _vg.add([_i], _w, 'REPLACE')
_vg = ob_mouth_object_outline.vertex_groups.new(name='lower_mouth_master')
_vg.add([6], 1.0, 'REPLACE')
_vg = ob_mouth_object_outline.vertex_groups.new(name='lower_mouth.L.001')
for _i, _w in zip([7], [0.4999]): _vg.add([_i], _w, 'REPLACE')
_vg = ob_mouth_object_outline.vertex_groups.new(name='lower_mouth.L.002')
for _i, _w in zip([7, 8], [0.4999, 0.4999]): _vg.add([_i], _w, 'REPLACE')
_vg = ob_mouth_object_outline.vertex_groups.new(name='lower_mouth.L.003')
for _i, _w in zip([8, 9], [0.4999, 0.4999]): _vg.add([_i], _w, 'REPLACE')
_vg = ob_mouth_object_outline.vertex_groups.new(name='lower_mouth.L.004')
for _i, _w in zip([9, 10], [0.4999, 0.4999]): _vg.add([_i], _w, 'REPLACE')
_vg = ob_mouth_object_outline.vertex_groups.new(name='lower_mouth.R.001')
for _i, _w in zip([5], [0.4999]): _vg.add([_i], _w, 'REPLACE')
_vg = ob_mouth_object_outline.vertex_groups.new(name='lower_mouth.R.002')
for _i, _w in zip([4, 5], [0.4999, 0.4999]): _vg.add([_i], _w, 'REPLACE')
_vg = ob_mouth_object_outline.vertex_groups.new(name='lower_mouth.R.003')
for _i, _w in zip([3, 4], [0.4999, 0.4999]): _vg.add([_i], _w, 'REPLACE')
_vg = ob_mouth_object_outline.vertex_groups.new(name='lower_mouth.R.004')
for _i, _w in zip([2, 3], [0.4999, 0.4999]): _vg.add([_i], _w, 'REPLACE')
_vg = ob_mouth_object_outline.vertex_groups.new(name='mouth.L.001')
for _i, _w in zip([1], [0.5]): _vg.add([_i], _w, 'REPLACE')
_vg = ob_mouth_object_outline.vertex_groups.new(name='upper_mouth.L.005')
for _i, _w in zip([1, 11], [0.5, 0.5]): _vg.add([_i], _w, 'REPLACE')
_vg = ob_mouth_object_outline.vertex_groups.new(name='lower_mouth.L.005')
for _i, _w in zip([10], [0.4999]): _vg.add([_i], _w, 'REPLACE')
_vg = ob_mouth_object_outline.vertex_groups.new(name='mouth.R.001')
for _i, _w in zip([0], [0.5]): _vg.add([_i], _w, 'REPLACE')
_vg = ob_mouth_object_outline.vertex_groups.new(name='upper_mouth.R.005')
for _i, _w in zip([0, 19], [0.5, 0.5]): _vg.add([_i], _w, 'REPLACE')
_vg = ob_mouth_object_outline.vertex_groups.new(name='lower_mouth.R.005')
for _i, _w in zip([2], [0.4999]): _vg.add([_i], _w, 'REPLACE')
_m = ob_mouth_object_outline.modifiers.new('Armature', 'ARMATURE')
_m.object = ob_mouth_armature
_m = ob_mouth_object_outline.modifiers.new('Subdivision', 'SUBSURF')
_m.levels = 2
ob_brow_object_r_001.parent = ob_armature
ob_brow_object_r_001.location = (0.0, 0.0, 0.0)
ob_brow_object_r_001.rotation_euler = (1.571, -0.0, 0.0)
ob_brow_object_r_001.scale = (0.6943, 0.1056, 1.0)
_vg = ob_brow_object_r_001.vertex_groups.new(name='FACE_Masterbone')
_vg = ob_brow_object_r_001.vertex_groups.new(name='brow.R.001')
for _i, _w in zip([0, 2, 4, 9, 12, 13, 14, 23], [0.8936, 0.819, 1.0, 0.9668, 0.1032, 0.9276, 0.02585, 0.04271]): _vg.add([_i], _w, 'REPLACE')
_vg = ob_brow_object_r_001.vertex_groups.new(name='brow.R.002')
for _i, _w in zip([0, 1, 2, 3, 5, 7, 8, 9, 10, 11, 12, 13, 14, 15, 16, 17, 18, 19, 20, 21, 22, 23, 24], [0.1064, 0.181, 0.181, 0.1064, 0.9963, 0.9963, 1.0, 0.03317, 0.8967, 0.03317, 0.8967, 0.07237, 0.962, 0.07237, 0.962, 0.9981, 0.9981, 1.0, 1.0, 0.9536, 0.9767, 0.9536, 0.9767]): _vg.add([_i], _w, 'REPLACE')
_vg = ob_brow_object_r_001.vertex_groups.new(name='brow.R.003')
for _i, _w in zip([1, 3, 6, 10, 11, 15, 16, 21], [0.819, 0.8936, 1.0, 0.1032, 0.9668, 0.9276, 0.02585, 0.04271]): _vg.add([_i], _w, 'REPLACE')
_vg = ob_brow_object_r_001.vertex_groups.new(name='upper_mouth.L.003')
_vg = ob_brow_object_r_001.vertex_groups.new(name='mouth.L.001')
_vg = ob_brow_object_r_001.vertex_groups.new(name='lower_mouth.L.003')
_vg = ob_brow_object_r_001.vertex_groups.new(name='upper_mouth.R.003')
_vg = ob_brow_object_r_001.vertex_groups.new(name='mouth.R.001')
_vg = ob_brow_object_r_001.vertex_groups.new(name='lower_mouth.R.003')
_vg = ob_brow_object_r_001.vertex_groups.new(name='brow.L.001')
_vg = ob_brow_object_r_001.vertex_groups.new(name='brow.L.002')
_vg = ob_brow_object_r_001.vertex_groups.new(name='brow.L.003')
_vg = ob_brow_object_r_001.vertex_groups.new(name='Bone')
_vg = ob_brow_object_r_001.vertex_groups.new(name='upper_mouth.L.001')
_vg = ob_brow_object_r_001.vertex_groups.new(name='upper_mouth.L.002')
_vg = ob_brow_object_r_001.vertex_groups.new(name='upper_mouth.R.001')
_vg = ob_brow_object_r_001.vertex_groups.new(name='upper_mouth.R.002')
_vg = ob_brow_object_r_001.vertex_groups.new(name='Bone.001')
_vg = ob_brow_object_r_001.vertex_groups.new(name='lower_mouth.L.001')
_vg = ob_brow_object_r_001.vertex_groups.new(name='lower_mouth.L.002')
_vg = ob_brow_object_r_001.vertex_groups.new(name='lower_mouth.R.001')
_vg = ob_brow_object_r_001.vertex_groups.new(name='lower_mouth.R.002')
_vg = ob_brow_object_r_001.vertex_groups.new(name='upper_lid_bender.L.001')
_vg = ob_brow_object_r_001.vertex_groups.new(name='upper_lid_mover.L.001')
_vg = ob_brow_object_r_001.vertex_groups.new(name='upper_lid_bender.R.001')
_vg = ob_brow_object_r_001.vertex_groups.new(name='upper_lid_mover.R.001')
_vg = ob_brow_object_r_001.vertex_groups.new(name='lower_lid_bender.L.001')
_vg = ob_brow_object_r_001.vertex_groups.new(name='lower_lid_mover.L.001')
_vg = ob_brow_object_r_001.vertex_groups.new(name='lower_lid_bender.R.001')
_vg = ob_brow_object_r_001.vertex_groups.new(name='lower_lid_mover.R.001')
_m = ob_brow_object_r_001.modifiers.new('Subdivision', 'SUBSURF')
_m.levels = 2
_m = ob_brow_object_r_001.modifiers.new('Armature', 'ARMATURE')
_m.object = ob_armature
ob_brow_object_l_001.parent = ob_armature
ob_brow_object_l_001.location = (0.0, 0.0, 0.0)
ob_brow_object_l_001.rotation_euler = (1.571, -0.0, 0.0)
ob_brow_object_l_001.scale = (0.6943, 0.1056, 1.0)
_vg = ob_brow_object_l_001.vertex_groups.new(name='FACE_Masterbone')
_vg = ob_brow_object_l_001.vertex_groups.new(name='brow.R.001')
_vg = ob_brow_object_l_001.vertex_groups.new(name='brow.R.002')
_vg = ob_brow_object_l_001.vertex_groups.new(name='brow.R.003')
_vg = ob_brow_object_l_001.vertex_groups.new(name='upper_mouth.L.003')
_vg = ob_brow_object_l_001.vertex_groups.new(name='mouth.L.001')
_vg = ob_brow_object_l_001.vertex_groups.new(name='lower_mouth.L.003')
_vg = ob_brow_object_l_001.vertex_groups.new(name='upper_mouth.R.003')
_vg = ob_brow_object_l_001.vertex_groups.new(name='mouth.R.001')
_vg = ob_brow_object_l_001.vertex_groups.new(name='lower_mouth.R.003')
_vg = ob_brow_object_l_001.vertex_groups.new(name='brow.L.001')
for _i, _w in zip([0, 2, 4, 9, 12, 13, 14, 23], [0.8936, 0.819, 1.0, 0.9668, 0.1032, 0.9276, 0.02585, 0.04271]): _vg.add([_i], _w, 'REPLACE')
_vg = ob_brow_object_l_001.vertex_groups.new(name='brow.L.002')
for _i, _w in zip([0, 1, 2, 3, 5, 7, 8, 9, 10, 11, 12, 13, 14, 15, 16, 17, 18, 19, 20, 21, 22, 23, 24], [0.1064, 0.181, 0.181, 0.1064, 0.9963, 0.9963, 1.0, 0.03317, 0.8967, 0.03317, 0.8967, 0.07237, 0.962, 0.07237, 0.962, 0.9981, 0.9981, 1.0, 1.0, 0.9536, 0.9767, 0.9536, 0.9767]): _vg.add([_i], _w, 'REPLACE')
_vg = ob_brow_object_l_001.vertex_groups.new(name='brow.L.003')
for _i, _w in zip([1, 3, 6, 10, 11, 15, 16, 21], [0.819, 0.8936, 1.0, 0.1032, 0.9668, 0.9276, 0.02585, 0.04271]): _vg.add([_i], _w, 'REPLACE')
_vg = ob_brow_object_l_001.vertex_groups.new(name='Bone')
_vg = ob_brow_object_l_001.vertex_groups.new(name='upper_mouth.L.001')
_vg = ob_brow_object_l_001.vertex_groups.new(name='upper_mouth.L.002')
_vg = ob_brow_object_l_001.vertex_groups.new(name='upper_mouth.R.001')
_vg = ob_brow_object_l_001.vertex_groups.new(name='upper_mouth.R.002')
_vg = ob_brow_object_l_001.vertex_groups.new(name='Bone.001')
_vg = ob_brow_object_l_001.vertex_groups.new(name='lower_mouth.L.001')
_vg = ob_brow_object_l_001.vertex_groups.new(name='lower_mouth.L.002')
_vg = ob_brow_object_l_001.vertex_groups.new(name='lower_mouth.R.001')
_vg = ob_brow_object_l_001.vertex_groups.new(name='lower_mouth.R.002')
_vg = ob_brow_object_l_001.vertex_groups.new(name='upper_lid_bender.L.001')
_vg = ob_brow_object_l_001.vertex_groups.new(name='upper_lid_mover.L.001')
_vg = ob_brow_object_l_001.vertex_groups.new(name='upper_lid_bender.R.001')
_vg = ob_brow_object_l_001.vertex_groups.new(name='upper_lid_mover.R.001')
_vg = ob_brow_object_l_001.vertex_groups.new(name='lower_lid_bender.L.001')
_vg = ob_brow_object_l_001.vertex_groups.new(name='lower_lid_mover.L.001')
_vg = ob_brow_object_l_001.vertex_groups.new(name='lower_lid_bender.R.001')
_vg = ob_brow_object_l_001.vertex_groups.new(name='lower_lid_mover.R.001')
_m = ob_brow_object_l_001.modifiers.new('Subdivision', 'SUBSURF')
_m.levels = 2
_m = ob_brow_object_l_001.modifiers.new('Armature', 'ARMATURE')
_m.object = ob_armature
ob_armature.location = (0.0, 0.0, 0.0)
ob_armature.display_type = 'WIRE'
ob_armature.show_in_front = True
ob_mouth_armature.location = (0.006507, 7.999e-08, -0.6552)
ob_mouth_armature.scale = (0.5975, 0.5975, 0.5975)
ob_mouth_armature.display_type = 'WIRE'
ob_eye_projector_l_001.location = (1.03, -0.4796, 0.8131)
ob_eye_projector_l_001.rotation_euler = (1.571, -0.0, 0.0)
ob_eye_projector_l_001.scale = (0.2451, 0.2451, 0.2451)
ob_eye_projector_l_001.hide_render = True
ob_eye_projector_l_001.display_type = 'WIRE'
_c = ob_eye_projector_l_001.constraints.new('COPY_TRANSFORMS'); _c.name = 'Copy Transforms'
_c.target = ob_armature
_c.subtarget = 'pupil_projector.L.001'
ob_eye_projector_r_001.location = (0.7873, -0.4796, 0.8131)
ob_eye_projector_r_001.rotation_euler = (1.571, -0.0, 0.0)
ob_eye_projector_r_001.scale = (0.2451, 0.2451, 0.2451)
ob_eye_projector_r_001.hide_render = True
ob_eye_projector_r_001.display_type = 'WIRE'
_c = ob_eye_projector_r_001.constraints.new('COPY_TRANSFORMS'); _c.name = 'Copy Transforms'
_c.target = ob_armature
_c.subtarget = 'pupil_projector.R.001'
ob_tonge_projector_001.location = (1.119, -0.4796, 0.5593)
ob_tonge_projector_001.rotation_euler = (1.571, -0.0, 0.0)
ob_tonge_projector_001.scale = (0.2451, 0.2451, 0.2451)
ob_tonge_projector_001.hide_render = True
ob_tonge_projector_001.display_type = 'WIRE'
_c = ob_tonge_projector_001.constraints.new('COPY_TRANSFORMS'); _c.name = 'Copy Transforms'
_c.target = ob_mouth_armature
_c.subtarget = 'tongue_projector.001'
ob_upper_teeth_projector_001.location = (1.119, -0.4796, 0.5593)
ob_upper_teeth_projector_001.rotation_euler = (1.571, -0.0, 0.0)
ob_upper_teeth_projector_001.scale = (0.2451, 0.2451, 0.2451)
ob_upper_teeth_projector_001.hide_render = True
ob_upper_teeth_projector_001.display_type = 'WIRE'
_c = ob_upper_teeth_projector_001.constraints.new('COPY_TRANSFORMS'); _c.name = 'Copy Transforms'
_c.target = ob_mouth_armature
_c.subtarget = 'upper_teeth'
ob_lower_teeth_projector_001.location = (1.119, -0.4796, 0.5593)
ob_lower_teeth_projector_001.rotation_euler = (1.571, -0.0, 0.0)
ob_lower_teeth_projector_001.scale = (0.2451, 0.2451, 0.2451)
ob_lower_teeth_projector_001.hide_render = True
ob_lower_teeth_projector_001.display_type = 'WIRE'
_c = ob_lower_teeth_projector_001.constraints.new('COPY_TRANSFORMS'); _c.name = 'Copy Transforms'
_c.target = ob_mouth_armature
_c.subtarget = 'lower_teeth'

# ---- collection membership
col_movie.objects.link(ob_camera)
col_movie.objects.link(ob_light)
col_movie.objects.link(ob_empty)
col_eyes.objects.link(ob_eye_object_r_001)
col_eyes.objects.link(ob_eye_object_l_001)
col_eyes.objects.link(ob_eye_object_outline_l_001)
col_eyes.objects.link(ob_eye_object_outline_r_001)
col_lid_booleans.objects.link(ob_lower_lid_l_001)
col_lid_booleans.objects.link(ob_lower_lid_r_001)
col_lid_booleans.objects.link(ob_lower_lid_outline_l_001)
col_lid_booleans.objects.link(ob_lower_lid_outline_r_001)
col_lid_booleans.objects.link(ob_upper_lid_l_001)
col_lid_booleans.objects.link(ob_upper_lid_r_001)
col_lid_booleans.objects.link(ob_upper_lid_outline_l_001)
col_lid_booleans.objects.link(ob_upper_lid_outline_r_001)
col_mouth.objects.link(ob_mouth_object)
col_mouth.objects.link(ob_mouth_object_outline)
col_brows.objects.link(ob_brow_object_r_001)
col_brows.objects.link(ob_brow_object_l_001)
col_2dface_armature.objects.link(ob_armature)
col_2dface_armature.objects.link(ob_mouth_armature)
col_uvprojectors.objects.link(ob_eye_projector_l_001)
col_uvprojectors.objects.link(ob_eye_projector_r_001)
col_uvprojectors.objects.link(ob_tonge_projector_001)
col_uvprojectors.objects.link(ob_upper_teeth_projector_001)
col_uvprojectors.objects.link(ob_lower_teeth_projector_001)

# ---- scene / render settings (as saved in the file)
scene.camera = ob_camera
scene.frame_start = 1; scene.frame_end = 250; scene.frame_set(1)
scene.render.engine = 'BLENDER_EEVEE_NEXT'
scene.render.resolution_x = 1280
scene.render.resolution_y = 720
scene.render.fps = 30
scene.render.use_motion_blur = True
scene.cycles.use_denoising = False
scene.cycles.sampling_pattern = 'TABULATED_SOBOL'
scene.cycles.use_light_tree = False
scene.eevee.use_gtao = True
scene.eevee.use_raytracing = True
scene.view_settings.view_transform = 'Filmic'
bpy.context.view_layer.update()
